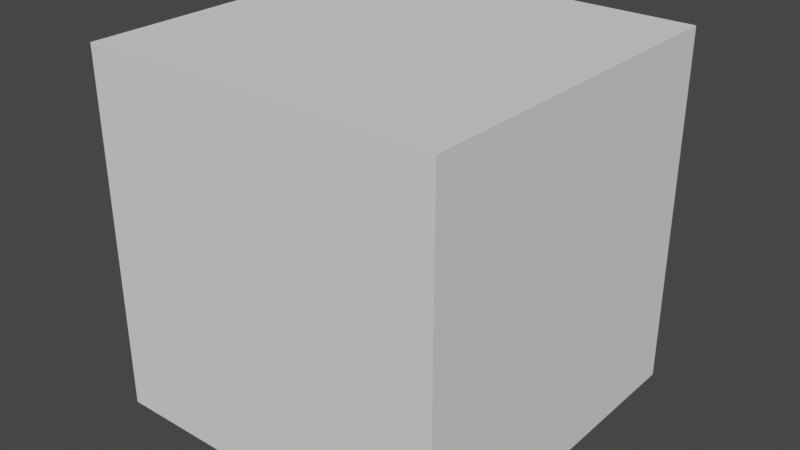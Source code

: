 # Source: Bumper.blend  (saved by Blender 3.0.42; exported with 4.5.12 LTS)
import bpy
from mathutils import Matrix  # noqa: F401  (used for matrix-valued properties, if any)

bpy.ops.wm.read_factory_settings(use_empty=True)
scene = bpy.context.scene
scene.name = 'Scene'

# ---- collections
col_collection = bpy.data.collections.new('Collection'); scene.collection.children.link(col_collection)

# ---- world
world_world = bpy.data.worlds.new('World'); scene.world = world_world
world_world.use_nodes = True; world_world.node_tree.nodes.clear()
_N = world_world.node_tree.nodes; _L = world_world.node_tree.links
n0 = _N.new('ShaderNodeOutputWorld'); n0.name = 'World Output'; n0.location = (300, 300)
n1 = _N.new('ShaderNodeBackground'); n1.name = 'Background'; n1.location = (10, 300)
n1.inputs[0].default_value = (0.05088, 0.05088, 0.05088, 1.0)
_L.new(n1.outputs[0], n0.inputs[0])
n0.is_active_output = True
world_world.color = (0.05088, 0.05088, 0.05088)
world_world.use_sun_shadow = False
world_world.sun_shadow_jitter_overblur = 0.0

# ---- meshes
me_004 = bpy.data.meshes.new('立方体.004')
me_004.from_pydata([(-4.0, 0.0, -1.0), (-4.0, 0.0, 1.0), (-4.0, 2.0, -1.0), (-4.0, 2.0, 1.0), (-2.0, 0.0, -1.0), (-2.0, 0.0, 1.0), (-2.0, 2.0, -1.0), (-2.0, 2.0, 1.0)], [], [(0, 1, 3, 2), (2, 3, 7, 6), (6, 7, 5, 4), (4, 5, 1, 0), (2, 6, 4, 0), (7, 3, 1, 5)])
_uv = me_004.uv_layers.new(name='UVマップ')
_uv.uv.foreach_set('vector', [0.375, 0.0, 0.625, 0.0, 0.625, 0.25, 0.375, 0.25, 0.375, 0.25, 0.625, 0.25, 0.625, 0.5, 0.375, 0.5, 0.375, 0.5, 0.625, 0.5, 0.625, 0.75, 0.375, 0.75, 0.375, 0.75, 0.625, 0.75, 0.625, 1.0, 0.375, 1.0, 0.125, 0.5, 0.375, 0.5, 0.375, 0.75, 0.125, 0.75, 0.625, 0.5, 0.875, 0.5, 0.875, 0.75, 0.625, 0.75])
me_004.use_remesh_fix_poles = True
me_004.use_remesh_preserve_attributes = False
me_004.update()
me_005 = bpy.data.meshes.new('立方体.005')
me_005.from_pydata([(-4.0, 0.0, 1.0), (-4.0, 0.0, 3.0), (-4.0, 2.0, 1.0), (-4.0, 2.0, 3.0), (-2.0, 0.0, 1.0), (-2.0, 0.0, 3.0), (-2.0, 2.0, 1.0), (-2.0, 2.0, 3.0)], [], [(0, 1, 3, 2), (2, 3, 7, 6), (6, 7, 5, 4), (4, 5, 1, 0), (2, 6, 4, 0), (7, 3, 1, 5)])
_uv = me_005.uv_layers.new(name='UVマップ')
_uv.uv.foreach_set('vector', [0.375, 0.0, 0.625, 0.0, 0.625, 0.25, 0.375, 0.25, 0.375, 0.25, 0.625, 0.25, 0.625, 0.5, 0.375, 0.5, 0.375, 0.5, 0.625, 0.5, 0.625, 0.75, 0.375, 0.75, 0.375, 0.75, 0.625, 0.75, 0.625, 1.0, 0.375, 1.0, 0.125, 0.5, 0.375, 0.5, 0.375, 0.75, 0.125, 0.75, 0.625, 0.5, 0.875, 0.5, 0.875, 0.75, 0.625, 0.75])
me_005.use_remesh_fix_poles = True
me_005.use_remesh_preserve_attributes = False
me_005.update()
me_006 = bpy.data.meshes.new('立方体.006')
me_006.from_pydata([(-4.0, 0.0, 3.0), (-4.0, 0.0, 5.0), (-4.0, 2.0, 3.0), (-4.0, 2.0, 5.0), (-2.0, 0.0, 3.0), (-2.0, 0.0, 5.0), (-2.0, 2.0, 3.0), (-2.0, 2.0, 5.0)], [], [(0, 1, 3, 2), (2, 3, 7, 6), (6, 7, 5, 4), (4, 5, 1, 0), (2, 6, 4, 0), (7, 3, 1, 5)])
_uv = me_006.uv_layers.new(name='UVマップ')
_uv.uv.foreach_set('vector', [0.375, 0.0, 0.625, 0.0, 0.625, 0.25, 0.375, 0.25, 0.375, 0.25, 0.625, 0.25, 0.625, 0.5, 0.375, 0.5, 0.375, 0.5, 0.625, 0.5, 0.625, 0.75, 0.375, 0.75, 0.375, 0.75, 0.625, 0.75, 0.625, 1.0, 0.375, 1.0, 0.125, 0.5, 0.375, 0.5, 0.375, 0.75, 0.125, 0.75, 0.625, 0.5, 0.875, 0.5, 0.875, 0.75, 0.625, 0.75])
me_006.use_remesh_fix_poles = True
me_006.use_remesh_preserve_attributes = False
me_006.update()
me_007 = bpy.data.meshes.new('立方体.007')
me_007.from_pydata([(-4.0, 0.0, 5.0), (-4.0, 0.0, 7.0), (-4.0, 2.0, 5.0), (-4.0, 2.0, 7.0), (-2.0, 0.0, 5.0), (-2.0, 0.0, 7.0), (-2.0, 2.0, 5.0), (-2.0, 2.0, 7.0)], [], [(0, 1, 3, 2), (2, 3, 7, 6), (6, 7, 5, 4), (4, 5, 1, 0), (2, 6, 4, 0), (7, 3, 1, 5)])
_uv = me_007.uv_layers.new(name='UVマップ')
_uv.uv.foreach_set('vector', [0.375, 0.0, 0.625, 0.0, 0.625, 0.25, 0.375, 0.25, 0.375, 0.25, 0.625, 0.25, 0.625, 0.5, 0.375, 0.5, 0.375, 0.5, 0.625, 0.5, 0.625, 0.75, 0.375, 0.75, 0.375, 0.75, 0.625, 0.75, 0.625, 1.0, 0.375, 1.0, 0.125, 0.5, 0.375, 0.5, 0.375, 0.75, 0.125, 0.75, 0.625, 0.5, 0.875, 0.5, 0.875, 0.75, 0.625, 0.75])
me_007.use_remesh_fix_poles = True
me_007.use_remesh_preserve_attributes = False
me_007.update()
me_008 = bpy.data.meshes.new('立方体.008')
me_008.from_pydata([(-4.0, 2.0, -1.0), (-4.0, 2.0, 1.0), (-4.0, 4.0, -1.0), (-4.0, 4.0, 1.0), (-2.0, 2.0, -1.0), (-2.0, 2.0, 1.0), (-2.0, 4.0, -1.0), (-2.0, 4.0, 1.0)], [], [(0, 1, 3, 2), (2, 3, 7, 6), (6, 7, 5, 4), (4, 5, 1, 0), (2, 6, 4, 0), (7, 3, 1, 5)])
_uv = me_008.uv_layers.new(name='UVマップ')
_uv.uv.foreach_set('vector', [0.375, 0.0, 0.625, 0.0, 0.625, 0.25, 0.375, 0.25, 0.375, 0.25, 0.625, 0.25, 0.625, 0.5, 0.375, 0.5, 0.375, 0.5, 0.625, 0.5, 0.625, 0.75, 0.375, 0.75, 0.375, 0.75, 0.625, 0.75, 0.625, 1.0, 0.375, 1.0, 0.125, 0.5, 0.375, 0.5, 0.375, 0.75, 0.125, 0.75, 0.625, 0.5, 0.875, 0.5, 0.875, 0.75, 0.625, 0.75])
me_008.use_remesh_fix_poles = True
me_008.use_remesh_preserve_attributes = False
me_008.update()
me_009 = bpy.data.meshes.new('立方体.009')
me_009.from_pydata([(-4.0, 2.0, 1.0), (-4.0, 2.0, 3.0), (-4.0, 4.0, 1.0), (-4.0, 4.0, 3.0), (-2.0, 2.0, 1.0), (-2.0, 2.0, 3.0), (-2.0, 4.0, 1.0), (-2.0, 4.0, 3.0)], [], [(0, 1, 3, 2), (2, 3, 7, 6), (6, 7, 5, 4), (4, 5, 1, 0), (2, 6, 4, 0), (7, 3, 1, 5)])
_uv = me_009.uv_layers.new(name='UVマップ')
_uv.uv.foreach_set('vector', [0.375, 0.0, 0.625, 0.0, 0.625, 0.25, 0.375, 0.25, 0.375, 0.25, 0.625, 0.25, 0.625, 0.5, 0.375, 0.5, 0.375, 0.5, 0.625, 0.5, 0.625, 0.75, 0.375, 0.75, 0.375, 0.75, 0.625, 0.75, 0.625, 1.0, 0.375, 1.0, 0.125, 0.5, 0.375, 0.5, 0.375, 0.75, 0.125, 0.75, 0.625, 0.5, 0.875, 0.5, 0.875, 0.75, 0.625, 0.75])
me_009.use_remesh_fix_poles = True
me_009.use_remesh_preserve_attributes = False
me_009.update()
me_010 = bpy.data.meshes.new('立方体.010')
me_010.from_pydata([(-4.0, 2.0, 3.0), (-4.0, 2.0, 5.0), (-4.0, 4.0, 3.0), (-4.0, 4.0, 5.0), (-2.0, 2.0, 3.0), (-2.0, 2.0, 5.0), (-2.0, 4.0, 3.0), (-2.0, 4.0, 5.0)], [], [(0, 1, 3, 2), (2, 3, 7, 6), (6, 7, 5, 4), (4, 5, 1, 0), (2, 6, 4, 0), (7, 3, 1, 5)])
_uv = me_010.uv_layers.new(name='UVマップ')
_uv.uv.foreach_set('vector', [0.375, 0.0, 0.625, 0.0, 0.625, 0.25, 0.375, 0.25, 0.375, 0.25, 0.625, 0.25, 0.625, 0.5, 0.375, 0.5, 0.375, 0.5, 0.625, 0.5, 0.625, 0.75, 0.375, 0.75, 0.375, 0.75, 0.625, 0.75, 0.625, 1.0, 0.375, 1.0, 0.125, 0.5, 0.375, 0.5, 0.375, 0.75, 0.125, 0.75, 0.625, 0.5, 0.875, 0.5, 0.875, 0.75, 0.625, 0.75])
me_010.use_remesh_fix_poles = True
me_010.use_remesh_preserve_attributes = False
me_010.update()
me_011 = bpy.data.meshes.new('立方体.011')
me_011.from_pydata([(-4.0, 2.0, 5.0), (-4.0, 2.0, 7.0), (-4.0, 4.0, 5.0), (-4.0, 4.0, 7.0), (-2.0, 2.0, 5.0), (-2.0, 2.0, 7.0), (-2.0, 4.0, 5.0), (-2.0, 4.0, 7.0)], [], [(0, 1, 3, 2), (2, 3, 7, 6), (6, 7, 5, 4), (4, 5, 1, 0), (2, 6, 4, 0), (7, 3, 1, 5)])
_uv = me_011.uv_layers.new(name='UVマップ')
_uv.uv.foreach_set('vector', [0.375, 0.0, 0.625, 0.0, 0.625, 0.25, 0.375, 0.25, 0.375, 0.25, 0.625, 0.25, 0.625, 0.5, 0.375, 0.5, 0.375, 0.5, 0.625, 0.5, 0.625, 0.75, 0.375, 0.75, 0.375, 0.75, 0.625, 0.75, 0.625, 1.0, 0.375, 1.0, 0.125, 0.5, 0.375, 0.5, 0.375, 0.75, 0.125, 0.75, 0.625, 0.5, 0.875, 0.5, 0.875, 0.75, 0.625, 0.75])
me_011.use_remesh_fix_poles = True
me_011.use_remesh_preserve_attributes = False
me_011.update()
me_012 = bpy.data.meshes.new('立方体.012')
me_012.from_pydata([(-4.0, -2.0, -1.0), (-4.0, -2.0, 1.0), (-4.0, 0.0, -1.0), (-4.0, 0.0, 1.0), (-2.0, -2.0, -1.0), (-2.0, -2.0, 1.0), (-2.0, 0.0, -1.0), (-2.0, 0.0, 1.0)], [], [(0, 1, 3, 2), (2, 3, 7, 6), (6, 7, 5, 4), (4, 5, 1, 0), (2, 6, 4, 0), (7, 3, 1, 5)])
_uv = me_012.uv_layers.new(name='UVマップ')
_uv.uv.foreach_set('vector', [0.375, 0.0, 0.625, 0.0, 0.625, 0.25, 0.375, 0.25, 0.375, 0.25, 0.625, 0.25, 0.625, 0.5, 0.375, 0.5, 0.375, 0.5, 0.625, 0.5, 0.625, 0.75, 0.375, 0.75, 0.375, 0.75, 0.625, 0.75, 0.625, 1.0, 0.375, 1.0, 0.125, 0.5, 0.375, 0.5, 0.375, 0.75, 0.125, 0.75, 0.625, 0.5, 0.875, 0.5, 0.875, 0.75, 0.625, 0.75])
me_012.use_remesh_fix_poles = True
me_012.use_remesh_preserve_attributes = False
me_012.update()
me_013 = bpy.data.meshes.new('立方体.013')
me_013.from_pydata([(-4.0, -2.0, 1.0), (-4.0, -2.0, 3.0), (-4.0, 0.0, 1.0), (-4.0, 0.0, 3.0), (-2.0, -2.0, 1.0), (-2.0, -2.0, 3.0), (-2.0, 0.0, 1.0), (-2.0, 0.0, 3.0)], [], [(0, 1, 3, 2), (2, 3, 7, 6), (6, 7, 5, 4), (4, 5, 1, 0), (2, 6, 4, 0), (7, 3, 1, 5)])
_uv = me_013.uv_layers.new(name='UVマップ')
_uv.uv.foreach_set('vector', [0.375, 0.0, 0.625, 0.0, 0.625, 0.25, 0.375, 0.25, 0.375, 0.25, 0.625, 0.25, 0.625, 0.5, 0.375, 0.5, 0.375, 0.5, 0.625, 0.5, 0.625, 0.75, 0.375, 0.75, 0.375, 0.75, 0.625, 0.75, 0.625, 1.0, 0.375, 1.0, 0.125, 0.5, 0.375, 0.5, 0.375, 0.75, 0.125, 0.75, 0.625, 0.5, 0.875, 0.5, 0.875, 0.75, 0.625, 0.75])
me_013.use_remesh_fix_poles = True
me_013.use_remesh_preserve_attributes = False
me_013.update()
me_014 = bpy.data.meshes.new('立方体.014')
me_014.from_pydata([(-4.0, -2.0, 3.0), (-4.0, -2.0, 5.0), (-4.0, 0.0, 3.0), (-4.0, 0.0, 5.0), (-2.0, -2.0, 3.0), (-2.0, -2.0, 5.0), (-2.0, 0.0, 3.0), (-2.0, 0.0, 5.0)], [], [(0, 1, 3, 2), (2, 3, 7, 6), (6, 7, 5, 4), (4, 5, 1, 0), (2, 6, 4, 0), (7, 3, 1, 5)])
_uv = me_014.uv_layers.new(name='UVマップ')
_uv.uv.foreach_set('vector', [0.375, 0.0, 0.625, 0.0, 0.625, 0.25, 0.375, 0.25, 0.375, 0.25, 0.625, 0.25, 0.625, 0.5, 0.375, 0.5, 0.375, 0.5, 0.625, 0.5, 0.625, 0.75, 0.375, 0.75, 0.375, 0.75, 0.625, 0.75, 0.625, 1.0, 0.375, 1.0, 0.125, 0.5, 0.375, 0.5, 0.375, 0.75, 0.125, 0.75, 0.625, 0.5, 0.875, 0.5, 0.875, 0.75, 0.625, 0.75])
me_014.use_remesh_fix_poles = True
me_014.use_remesh_preserve_attributes = False
me_014.update()
me_015 = bpy.data.meshes.new('立方体.015')
me_015.from_pydata([(-4.0, -2.0, 5.0), (-4.0, -2.0, 7.0), (-4.0, 0.0, 5.0), (-4.0, 0.0, 7.0), (-2.0, -2.0, 5.0), (-2.0, -2.0, 7.0), (-2.0, 0.0, 5.0), (-2.0, 0.0, 7.0)], [], [(0, 1, 3, 2), (2, 3, 7, 6), (6, 7, 5, 4), (4, 5, 1, 0), (2, 6, 4, 0), (7, 3, 1, 5)])
_uv = me_015.uv_layers.new(name='UVマップ')
_uv.uv.foreach_set('vector', [0.375, 0.0, 0.625, 0.0, 0.625, 0.25, 0.375, 0.25, 0.375, 0.25, 0.625, 0.25, 0.625, 0.5, 0.375, 0.5, 0.375, 0.5, 0.625, 0.5, 0.625, 0.75, 0.375, 0.75, 0.375, 0.75, 0.625, 0.75, 0.625, 1.0, 0.375, 1.0, 0.125, 0.5, 0.375, 0.5, 0.375, 0.75, 0.125, 0.75, 0.625, 0.5, 0.875, 0.5, 0.875, 0.75, 0.625, 0.75])
me_015.use_remesh_fix_poles = True
me_015.use_remesh_preserve_attributes = False
me_015.update()
me_016 = bpy.data.meshes.new('立方体.016')
me_016.from_pydata([(-4.0, -4.0, -1.0), (-4.0, -4.0, 1.0), (-4.0, -2.0, -1.0), (-4.0, -2.0, 1.0), (-2.0, -4.0, -1.0), (-2.0, -4.0, 1.0), (-2.0, -2.0, -1.0), (-2.0, -2.0, 1.0)], [], [(0, 1, 3, 2), (2, 3, 7, 6), (6, 7, 5, 4), (4, 5, 1, 0), (2, 6, 4, 0), (7, 3, 1, 5)])
_uv = me_016.uv_layers.new(name='UVマップ')
_uv.uv.foreach_set('vector', [0.375, 0.0, 0.625, 0.0, 0.625, 0.25, 0.375, 0.25, 0.375, 0.25, 0.625, 0.25, 0.625, 0.5, 0.375, 0.5, 0.375, 0.5, 0.625, 0.5, 0.625, 0.75, 0.375, 0.75, 0.375, 0.75, 0.625, 0.75, 0.625, 1.0, 0.375, 1.0, 0.125, 0.5, 0.375, 0.5, 0.375, 0.75, 0.125, 0.75, 0.625, 0.5, 0.875, 0.5, 0.875, 0.75, 0.625, 0.75])
me_016.use_remesh_fix_poles = True
me_016.use_remesh_preserve_attributes = False
me_016.update()
me_017 = bpy.data.meshes.new('立方体.017')
me_017.from_pydata([(-4.0, -4.0, 1.0), (-4.0, -4.0, 3.0), (-4.0, -2.0, 1.0), (-4.0, -2.0, 3.0), (-2.0, -4.0, 1.0), (-2.0, -4.0, 3.0), (-2.0, -2.0, 1.0), (-2.0, -2.0, 3.0)], [], [(0, 1, 3, 2), (2, 3, 7, 6), (6, 7, 5, 4), (4, 5, 1, 0), (2, 6, 4, 0), (7, 3, 1, 5)])
_uv = me_017.uv_layers.new(name='UVマップ')
_uv.uv.foreach_set('vector', [0.375, 0.0, 0.625, 0.0, 0.625, 0.25, 0.375, 0.25, 0.375, 0.25, 0.625, 0.25, 0.625, 0.5, 0.375, 0.5, 0.375, 0.5, 0.625, 0.5, 0.625, 0.75, 0.375, 0.75, 0.375, 0.75, 0.625, 0.75, 0.625, 1.0, 0.375, 1.0, 0.125, 0.5, 0.375, 0.5, 0.375, 0.75, 0.125, 0.75, 0.625, 0.5, 0.875, 0.5, 0.875, 0.75, 0.625, 0.75])
me_017.use_remesh_fix_poles = True
me_017.use_remesh_preserve_attributes = False
me_017.update()
me_018 = bpy.data.meshes.new('立方体.018')
me_018.from_pydata([(-4.0, -4.0, 3.0), (-4.0, -4.0, 5.0), (-4.0, -2.0, 3.0), (-4.0, -2.0, 5.0), (-2.0, -4.0, 3.0), (-2.0, -4.0, 5.0), (-2.0, -2.0, 3.0), (-2.0, -2.0, 5.0)], [], [(0, 1, 3, 2), (2, 3, 7, 6), (6, 7, 5, 4), (4, 5, 1, 0), (2, 6, 4, 0), (7, 3, 1, 5)])
_uv = me_018.uv_layers.new(name='UVマップ')
_uv.uv.foreach_set('vector', [0.375, 0.0, 0.625, 0.0, 0.625, 0.25, 0.375, 0.25, 0.375, 0.25, 0.625, 0.25, 0.625, 0.5, 0.375, 0.5, 0.375, 0.5, 0.625, 0.5, 0.625, 0.75, 0.375, 0.75, 0.375, 0.75, 0.625, 0.75, 0.625, 1.0, 0.375, 1.0, 0.125, 0.5, 0.375, 0.5, 0.375, 0.75, 0.125, 0.75, 0.625, 0.5, 0.875, 0.5, 0.875, 0.75, 0.625, 0.75])
me_018.use_remesh_fix_poles = True
me_018.use_remesh_preserve_attributes = False
me_018.update()
me_019 = bpy.data.meshes.new('立方体.019')
me_019.from_pydata([(-4.0, -4.0, 5.0), (-4.0, -4.0, 7.0), (-4.0, -2.0, 5.0), (-4.0, -2.0, 7.0), (-2.0, -4.0, 5.0), (-2.0, -4.0, 7.0), (-2.0, -2.0, 5.0), (-2.0, -2.0, 7.0)], [], [(0, 1, 3, 2), (2, 3, 7, 6), (6, 7, 5, 4), (4, 5, 1, 0), (2, 6, 4, 0), (7, 3, 1, 5)])
_uv = me_019.uv_layers.new(name='UVマップ')
_uv.uv.foreach_set('vector', [0.375, 0.0, 0.625, 0.0, 0.625, 0.25, 0.375, 0.25, 0.375, 0.25, 0.625, 0.25, 0.625, 0.5, 0.375, 0.5, 0.375, 0.5, 0.625, 0.5, 0.625, 0.75, 0.375, 0.75, 0.375, 0.75, 0.625, 0.75, 0.625, 1.0, 0.375, 1.0, 0.125, 0.5, 0.375, 0.5, 0.375, 0.75, 0.125, 0.75, 0.625, 0.5, 0.875, 0.5, 0.875, 0.75, 0.625, 0.75])
me_019.use_remesh_fix_poles = True
me_019.use_remesh_preserve_attributes = False
me_019.update()
me_020 = bpy.data.meshes.new('立方体.020')
me_020.from_pydata([(0.0, 0.0, -1.0), (0.0, 0.0, 1.0), (0.0, 2.0, -1.0), (0.0, 2.0, 1.0), (2.0, 0.0, -1.0), (2.0, 0.0, 1.0), (2.0, 2.0, -1.0), (2.0, 2.0, 1.0)], [], [(0, 1, 3, 2), (2, 3, 7, 6), (6, 7, 5, 4), (4, 5, 1, 0), (2, 6, 4, 0), (7, 3, 1, 5)])
_uv = me_020.uv_layers.new(name='UVマップ')
_uv.uv.foreach_set('vector', [0.375, 0.0, 0.625, 0.0, 0.625, 0.25, 0.375, 0.25, 0.375, 0.25, 0.625, 0.25, 0.625, 0.5, 0.375, 0.5, 0.375, 0.5, 0.625, 0.5, 0.625, 0.75, 0.375, 0.75, 0.375, 0.75, 0.625, 0.75, 0.625, 1.0, 0.375, 1.0, 0.125, 0.5, 0.375, 0.5, 0.375, 0.75, 0.125, 0.75, 0.625, 0.5, 0.875, 0.5, 0.875, 0.75, 0.625, 0.75])
me_020.use_remesh_fix_poles = True
me_020.use_remesh_preserve_attributes = False
me_020.update()
me_021 = bpy.data.meshes.new('立方体.021')
me_021.from_pydata([(0.0, 0.0, 1.0), (0.0, 0.0, 3.0), (0.0, 2.0, 1.0), (0.0, 2.0, 3.0), (2.0, 0.0, 1.0), (2.0, 0.0, 3.0), (2.0, 2.0, 1.0), (2.0, 2.0, 3.0)], [], [(0, 1, 3, 2), (2, 3, 7, 6), (6, 7, 5, 4), (4, 5, 1, 0), (2, 6, 4, 0), (7, 3, 1, 5)])
_uv = me_021.uv_layers.new(name='UVマップ')
_uv.uv.foreach_set('vector', [0.375, 0.0, 0.625, 0.0, 0.625, 0.25, 0.375, 0.25, 0.375, 0.25, 0.625, 0.25, 0.625, 0.5, 0.375, 0.5, 0.375, 0.5, 0.625, 0.5, 0.625, 0.75, 0.375, 0.75, 0.375, 0.75, 0.625, 0.75, 0.625, 1.0, 0.375, 1.0, 0.125, 0.5, 0.375, 0.5, 0.375, 0.75, 0.125, 0.75, 0.625, 0.5, 0.875, 0.5, 0.875, 0.75, 0.625, 0.75])
me_021.use_remesh_fix_poles = True
me_021.use_remesh_preserve_attributes = False
me_021.update()
me_022 = bpy.data.meshes.new('立方体.022')
me_022.from_pydata([(0.0, 0.0, 3.0), (0.0, 0.0, 5.0), (0.0, 2.0, 3.0), (0.0, 2.0, 5.0), (2.0, 0.0, 3.0), (2.0, 0.0, 5.0), (2.0, 2.0, 3.0), (2.0, 2.0, 5.0)], [], [(0, 1, 3, 2), (2, 3, 7, 6), (6, 7, 5, 4), (4, 5, 1, 0), (2, 6, 4, 0), (7, 3, 1, 5)])
_uv = me_022.uv_layers.new(name='UVマップ')
_uv.uv.foreach_set('vector', [0.375, 0.0, 0.625, 0.0, 0.625, 0.25, 0.375, 0.25, 0.375, 0.25, 0.625, 0.25, 0.625, 0.5, 0.375, 0.5, 0.375, 0.5, 0.625, 0.5, 0.625, 0.75, 0.375, 0.75, 0.375, 0.75, 0.625, 0.75, 0.625, 1.0, 0.375, 1.0, 0.125, 0.5, 0.375, 0.5, 0.375, 0.75, 0.125, 0.75, 0.625, 0.5, 0.875, 0.5, 0.875, 0.75, 0.625, 0.75])
me_022.use_remesh_fix_poles = True
me_022.use_remesh_preserve_attributes = False
me_022.update()
me_023 = bpy.data.meshes.new('立方体.023')
me_023.from_pydata([(0.0, 0.0, 5.0), (0.0, 0.0, 7.0), (0.0, 2.0, 5.0), (0.0, 2.0, 7.0), (2.0, 0.0, 5.0), (2.0, 0.0, 7.0), (2.0, 2.0, 5.0), (2.0, 2.0, 7.0)], [], [(0, 1, 3, 2), (2, 3, 7, 6), (6, 7, 5, 4), (4, 5, 1, 0), (2, 6, 4, 0), (7, 3, 1, 5)])
_uv = me_023.uv_layers.new(name='UVマップ')
_uv.uv.foreach_set('vector', [0.375, 0.0, 0.625, 0.0, 0.625, 0.25, 0.375, 0.25, 0.375, 0.25, 0.625, 0.25, 0.625, 0.5, 0.375, 0.5, 0.375, 0.5, 0.625, 0.5, 0.625, 0.75, 0.375, 0.75, 0.375, 0.75, 0.625, 0.75, 0.625, 1.0, 0.375, 1.0, 0.125, 0.5, 0.375, 0.5, 0.375, 0.75, 0.125, 0.75, 0.625, 0.5, 0.875, 0.5, 0.875, 0.75, 0.625, 0.75])
me_023.use_remesh_fix_poles = True
me_023.use_remesh_preserve_attributes = False
me_023.update()
me_024 = bpy.data.meshes.new('立方体.024')
me_024.from_pydata([(0.0, 2.0, -1.0), (0.0, 2.0, 1.0), (0.0, 4.0, -1.0), (0.0, 4.0, 1.0), (2.0, 2.0, -1.0), (2.0, 2.0, 1.0), (2.0, 4.0, -1.0), (2.0, 4.0, 1.0)], [], [(0, 1, 3, 2), (2, 3, 7, 6), (6, 7, 5, 4), (4, 5, 1, 0), (2, 6, 4, 0), (7, 3, 1, 5)])
_uv = me_024.uv_layers.new(name='UVマップ')
_uv.uv.foreach_set('vector', [0.375, 0.0, 0.625, 0.0, 0.625, 0.25, 0.375, 0.25, 0.375, 0.25, 0.625, 0.25, 0.625, 0.5, 0.375, 0.5, 0.375, 0.5, 0.625, 0.5, 0.625, 0.75, 0.375, 0.75, 0.375, 0.75, 0.625, 0.75, 0.625, 1.0, 0.375, 1.0, 0.125, 0.5, 0.375, 0.5, 0.375, 0.75, 0.125, 0.75, 0.625, 0.5, 0.875, 0.5, 0.875, 0.75, 0.625, 0.75])
me_024.use_remesh_fix_poles = True
me_024.use_remesh_preserve_attributes = False
me_024.update()
me_025 = bpy.data.meshes.new('立方体.025')
me_025.from_pydata([(0.0, 2.0, 1.0), (0.0, 2.0, 3.0), (0.0, 4.0, 1.0), (0.0, 4.0, 3.0), (2.0, 2.0, 1.0), (2.0, 2.0, 3.0), (2.0, 4.0, 1.0), (2.0, 4.0, 3.0)], [], [(0, 1, 3, 2), (2, 3, 7, 6), (6, 7, 5, 4), (4, 5, 1, 0), (2, 6, 4, 0), (7, 3, 1, 5)])
_uv = me_025.uv_layers.new(name='UVマップ')
_uv.uv.foreach_set('vector', [0.375, 0.0, 0.625, 0.0, 0.625, 0.25, 0.375, 0.25, 0.375, 0.25, 0.625, 0.25, 0.625, 0.5, 0.375, 0.5, 0.375, 0.5, 0.625, 0.5, 0.625, 0.75, 0.375, 0.75, 0.375, 0.75, 0.625, 0.75, 0.625, 1.0, 0.375, 1.0, 0.125, 0.5, 0.375, 0.5, 0.375, 0.75, 0.125, 0.75, 0.625, 0.5, 0.875, 0.5, 0.875, 0.75, 0.625, 0.75])
me_025.use_remesh_fix_poles = True
me_025.use_remesh_preserve_attributes = False
me_025.update()
me_026 = bpy.data.meshes.new('立方体.026')
me_026.from_pydata([(0.0, 2.0, 3.0), (0.0, 2.0, 5.0), (0.0, 4.0, 3.0), (0.0, 4.0, 5.0), (2.0, 2.0, 3.0), (2.0, 2.0, 5.0), (2.0, 4.0, 3.0), (2.0, 4.0, 5.0)], [], [(0, 1, 3, 2), (2, 3, 7, 6), (6, 7, 5, 4), (4, 5, 1, 0), (2, 6, 4, 0), (7, 3, 1, 5)])
_uv = me_026.uv_layers.new(name='UVマップ')
_uv.uv.foreach_set('vector', [0.375, 0.0, 0.625, 0.0, 0.625, 0.25, 0.375, 0.25, 0.375, 0.25, 0.625, 0.25, 0.625, 0.5, 0.375, 0.5, 0.375, 0.5, 0.625, 0.5, 0.625, 0.75, 0.375, 0.75, 0.375, 0.75, 0.625, 0.75, 0.625, 1.0, 0.375, 1.0, 0.125, 0.5, 0.375, 0.5, 0.375, 0.75, 0.125, 0.75, 0.625, 0.5, 0.875, 0.5, 0.875, 0.75, 0.625, 0.75])
me_026.use_remesh_fix_poles = True
me_026.use_remesh_preserve_attributes = False
me_026.update()
me_027 = bpy.data.meshes.new('立方体.027')
me_027.from_pydata([(0.0, 2.0, 5.0), (0.0, 2.0, 7.0), (0.0, 4.0, 5.0), (0.0, 4.0, 7.0), (2.0, 2.0, 5.0), (2.0, 2.0, 7.0), (2.0, 4.0, 5.0), (2.0, 4.0, 7.0)], [], [(0, 1, 3, 2), (2, 3, 7, 6), (6, 7, 5, 4), (4, 5, 1, 0), (2, 6, 4, 0), (7, 3, 1, 5)])
_uv = me_027.uv_layers.new(name='UVマップ')
_uv.uv.foreach_set('vector', [0.375, 0.0, 0.625, 0.0, 0.625, 0.25, 0.375, 0.25, 0.375, 0.25, 0.625, 0.25, 0.625, 0.5, 0.375, 0.5, 0.375, 0.5, 0.625, 0.5, 0.625, 0.75, 0.375, 0.75, 0.375, 0.75, 0.625, 0.75, 0.625, 1.0, 0.375, 1.0, 0.125, 0.5, 0.375, 0.5, 0.375, 0.75, 0.125, 0.75, 0.625, 0.5, 0.875, 0.5, 0.875, 0.75, 0.625, 0.75])
me_027.use_remesh_fix_poles = True
me_027.use_remesh_preserve_attributes = False
me_027.update()
me_028 = bpy.data.meshes.new('立方体.028')
me_028.from_pydata([(0.0, -2.0, -1.0), (0.0, -2.0, 1.0), (0.0, 0.0, -1.0), (0.0, 0.0, 1.0), (2.0, -2.0, -1.0), (2.0, -2.0, 1.0), (2.0, 0.0, -1.0), (2.0, 0.0, 1.0)], [], [(0, 1, 3, 2), (2, 3, 7, 6), (6, 7, 5, 4), (4, 5, 1, 0), (2, 6, 4, 0), (7, 3, 1, 5)])
_uv = me_028.uv_layers.new(name='UVマップ')
_uv.uv.foreach_set('vector', [0.375, 0.0, 0.625, 0.0, 0.625, 0.25, 0.375, 0.25, 0.375, 0.25, 0.625, 0.25, 0.625, 0.5, 0.375, 0.5, 0.375, 0.5, 0.625, 0.5, 0.625, 0.75, 0.375, 0.75, 0.375, 0.75, 0.625, 0.75, 0.625, 1.0, 0.375, 1.0, 0.125, 0.5, 0.375, 0.5, 0.375, 0.75, 0.125, 0.75, 0.625, 0.5, 0.875, 0.5, 0.875, 0.75, 0.625, 0.75])
me_028.use_remesh_fix_poles = True
me_028.use_remesh_preserve_attributes = False
me_028.update()
me_029 = bpy.data.meshes.new('立方体.029')
me_029.from_pydata([(0.0, -2.0, 1.0), (0.0, -2.0, 3.0), (0.0, 0.0, 1.0), (0.0, 0.0, 3.0), (2.0, -2.0, 1.0), (2.0, -2.0, 3.0), (2.0, 0.0, 1.0), (2.0, 0.0, 3.0)], [], [(0, 1, 3, 2), (2, 3, 7, 6), (6, 7, 5, 4), (4, 5, 1, 0), (2, 6, 4, 0), (7, 3, 1, 5)])
_uv = me_029.uv_layers.new(name='UVマップ')
_uv.uv.foreach_set('vector', [0.375, 0.0, 0.625, 0.0, 0.625, 0.25, 0.375, 0.25, 0.375, 0.25, 0.625, 0.25, 0.625, 0.5, 0.375, 0.5, 0.375, 0.5, 0.625, 0.5, 0.625, 0.75, 0.375, 0.75, 0.375, 0.75, 0.625, 0.75, 0.625, 1.0, 0.375, 1.0, 0.125, 0.5, 0.375, 0.5, 0.375, 0.75, 0.125, 0.75, 0.625, 0.5, 0.875, 0.5, 0.875, 0.75, 0.625, 0.75])
me_029.use_remesh_fix_poles = True
me_029.use_remesh_preserve_attributes = False
me_029.update()
me_030 = bpy.data.meshes.new('立方体.030')
me_030.from_pydata([(0.0, -2.0, 3.0), (0.0, -2.0, 5.0), (0.0, 0.0, 3.0), (0.0, 0.0, 5.0), (2.0, -2.0, 3.0), (2.0, -2.0, 5.0), (2.0, 0.0, 3.0), (2.0, 0.0, 5.0)], [], [(0, 1, 3, 2), (2, 3, 7, 6), (6, 7, 5, 4), (4, 5, 1, 0), (2, 6, 4, 0), (7, 3, 1, 5)])
_uv = me_030.uv_layers.new(name='UVマップ')
_uv.uv.foreach_set('vector', [0.375, 0.0, 0.625, 0.0, 0.625, 0.25, 0.375, 0.25, 0.375, 0.25, 0.625, 0.25, 0.625, 0.5, 0.375, 0.5, 0.375, 0.5, 0.625, 0.5, 0.625, 0.75, 0.375, 0.75, 0.375, 0.75, 0.625, 0.75, 0.625, 1.0, 0.375, 1.0, 0.125, 0.5, 0.375, 0.5, 0.375, 0.75, 0.125, 0.75, 0.625, 0.5, 0.875, 0.5, 0.875, 0.75, 0.625, 0.75])
me_030.use_remesh_fix_poles = True
me_030.use_remesh_preserve_attributes = False
me_030.update()
me_031 = bpy.data.meshes.new('立方体.031')
me_031.from_pydata([(0.0, -2.0, 5.0), (0.0, -2.0, 7.0), (0.0, 0.0, 5.0), (0.0, 0.0, 7.0), (2.0, -2.0, 5.0), (2.0, -2.0, 7.0), (2.0, 0.0, 5.0), (2.0, 0.0, 7.0)], [], [(0, 1, 3, 2), (2, 3, 7, 6), (6, 7, 5, 4), (4, 5, 1, 0), (2, 6, 4, 0), (7, 3, 1, 5)])
_uv = me_031.uv_layers.new(name='UVマップ')
_uv.uv.foreach_set('vector', [0.375, 0.0, 0.625, 0.0, 0.625, 0.25, 0.375, 0.25, 0.375, 0.25, 0.625, 0.25, 0.625, 0.5, 0.375, 0.5, 0.375, 0.5, 0.625, 0.5, 0.625, 0.75, 0.375, 0.75, 0.375, 0.75, 0.625, 0.75, 0.625, 1.0, 0.375, 1.0, 0.125, 0.5, 0.375, 0.5, 0.375, 0.75, 0.125, 0.75, 0.625, 0.5, 0.875, 0.5, 0.875, 0.75, 0.625, 0.75])
me_031.use_remesh_fix_poles = True
me_031.use_remesh_preserve_attributes = False
me_031.update()
me_032 = bpy.data.meshes.new('立方体.032')
me_032.from_pydata([(0.0, -4.0, -1.0), (0.0, -4.0, 1.0), (0.0, -2.0, -1.0), (0.0, -2.0, 1.0), (2.0, -4.0, -1.0), (2.0, -4.0, 1.0), (2.0, -2.0, -1.0), (2.0, -2.0, 1.0)], [], [(0, 1, 3, 2), (2, 3, 7, 6), (6, 7, 5, 4), (4, 5, 1, 0), (2, 6, 4, 0), (7, 3, 1, 5)])
_uv = me_032.uv_layers.new(name='UVマップ')
_uv.uv.foreach_set('vector', [0.375, 0.0, 0.625, 0.0, 0.625, 0.25, 0.375, 0.25, 0.375, 0.25, 0.625, 0.25, 0.625, 0.5, 0.375, 0.5, 0.375, 0.5, 0.625, 0.5, 0.625, 0.75, 0.375, 0.75, 0.375, 0.75, 0.625, 0.75, 0.625, 1.0, 0.375, 1.0, 0.125, 0.5, 0.375, 0.5, 0.375, 0.75, 0.125, 0.75, 0.625, 0.5, 0.875, 0.5, 0.875, 0.75, 0.625, 0.75])
me_032.use_remesh_fix_poles = True
me_032.use_remesh_preserve_attributes = False
me_032.update()
me_033 = bpy.data.meshes.new('立方体.033')
me_033.from_pydata([(0.0, -4.0, 1.0), (0.0, -4.0, 3.0), (0.0, -2.0, 1.0), (0.0, -2.0, 3.0), (2.0, -4.0, 1.0), (2.0, -4.0, 3.0), (2.0, -2.0, 1.0), (2.0, -2.0, 3.0)], [], [(0, 1, 3, 2), (2, 3, 7, 6), (6, 7, 5, 4), (4, 5, 1, 0), (2, 6, 4, 0), (7, 3, 1, 5)])
_uv = me_033.uv_layers.new(name='UVマップ')
_uv.uv.foreach_set('vector', [0.375, 0.0, 0.625, 0.0, 0.625, 0.25, 0.375, 0.25, 0.375, 0.25, 0.625, 0.25, 0.625, 0.5, 0.375, 0.5, 0.375, 0.5, 0.625, 0.5, 0.625, 0.75, 0.375, 0.75, 0.375, 0.75, 0.625, 0.75, 0.625, 1.0, 0.375, 1.0, 0.125, 0.5, 0.375, 0.5, 0.375, 0.75, 0.125, 0.75, 0.625, 0.5, 0.875, 0.5, 0.875, 0.75, 0.625, 0.75])
me_033.use_remesh_fix_poles = True
me_033.use_remesh_preserve_attributes = False
me_033.update()
me_034 = bpy.data.meshes.new('立方体.034')
me_034.from_pydata([(0.0, -4.0, 3.0), (0.0, -4.0, 5.0), (0.0, -2.0, 3.0), (0.0, -2.0, 5.0), (2.0, -4.0, 3.0), (2.0, -4.0, 5.0), (2.0, -2.0, 3.0), (2.0, -2.0, 5.0)], [], [(0, 1, 3, 2), (2, 3, 7, 6), (6, 7, 5, 4), (4, 5, 1, 0), (2, 6, 4, 0), (7, 3, 1, 5)])
_uv = me_034.uv_layers.new(name='UVマップ')
_uv.uv.foreach_set('vector', [0.375, 0.0, 0.625, 0.0, 0.625, 0.25, 0.375, 0.25, 0.375, 0.25, 0.625, 0.25, 0.625, 0.5, 0.375, 0.5, 0.375, 0.5, 0.625, 0.5, 0.625, 0.75, 0.375, 0.75, 0.375, 0.75, 0.625, 0.75, 0.625, 1.0, 0.375, 1.0, 0.125, 0.5, 0.375, 0.5, 0.375, 0.75, 0.125, 0.75, 0.625, 0.5, 0.875, 0.5, 0.875, 0.75, 0.625, 0.75])
me_034.use_remesh_fix_poles = True
me_034.use_remesh_preserve_attributes = False
me_034.update()
me_035 = bpy.data.meshes.new('立方体.035')
me_035.from_pydata([(0.0, -4.0, 5.0), (0.0, -4.0, 7.0), (0.0, -2.0, 5.0), (0.0, -2.0, 7.0), (2.0, -4.0, 5.0), (2.0, -4.0, 7.0), (2.0, -2.0, 5.0), (2.0, -2.0, 7.0)], [], [(0, 1, 3, 2), (2, 3, 7, 6), (6, 7, 5, 4), (4, 5, 1, 0), (2, 6, 4, 0), (7, 3, 1, 5)])
_uv = me_035.uv_layers.new(name='UVマップ')
_uv.uv.foreach_set('vector', [0.375, 0.0, 0.625, 0.0, 0.625, 0.25, 0.375, 0.25, 0.375, 0.25, 0.625, 0.25, 0.625, 0.5, 0.375, 0.5, 0.375, 0.5, 0.625, 0.5, 0.625, 0.75, 0.375, 0.75, 0.375, 0.75, 0.625, 0.75, 0.625, 1.0, 0.375, 1.0, 0.125, 0.5, 0.375, 0.5, 0.375, 0.75, 0.125, 0.75, 0.625, 0.5, 0.875, 0.5, 0.875, 0.75, 0.625, 0.75])
me_035.use_remesh_fix_poles = True
me_035.use_remesh_preserve_attributes = False
me_035.update()
me_036 = bpy.data.meshes.new('立方体.036')
me_036.from_pydata([(-2.0, 0.0, -1.0), (-2.0, 0.0, 1.0), (-2.0, 2.0, -1.0), (-2.0, 2.0, 1.0), (0.0, 0.0, -1.0), (0.0, 0.0, 1.0), (0.0, 2.0, -1.0), (0.0, 2.0, 1.0)], [], [(0, 1, 3, 2), (2, 3, 7, 6), (6, 7, 5, 4), (4, 5, 1, 0), (2, 6, 4, 0), (7, 3, 1, 5)])
_uv = me_036.uv_layers.new(name='UVマップ')
_uv.uv.foreach_set('vector', [0.375, 0.0, 0.625, 0.0, 0.625, 0.25, 0.375, 0.25, 0.375, 0.25, 0.625, 0.25, 0.625, 0.5, 0.375, 0.5, 0.375, 0.5, 0.625, 0.5, 0.625, 0.75, 0.375, 0.75, 0.375, 0.75, 0.625, 0.75, 0.625, 1.0, 0.375, 1.0, 0.125, 0.5, 0.375, 0.5, 0.375, 0.75, 0.125, 0.75, 0.625, 0.5, 0.875, 0.5, 0.875, 0.75, 0.625, 0.75])
me_036.use_remesh_fix_poles = True
me_036.use_remesh_preserve_attributes = False
me_036.update()
me_037 = bpy.data.meshes.new('立方体.037')
me_037.from_pydata([(-2.0, 0.0, 1.0), (-2.0, 0.0, 3.0), (-2.0, 2.0, 1.0), (-2.0, 2.0, 3.0), (0.0, 0.0, 1.0), (0.0, 0.0, 3.0), (0.0, 2.0, 1.0), (0.0, 2.0, 3.0)], [], [(0, 1, 3, 2), (2, 3, 7, 6), (6, 7, 5, 4), (4, 5, 1, 0), (2, 6, 4, 0), (7, 3, 1, 5)])
_uv = me_037.uv_layers.new(name='UVマップ')
_uv.uv.foreach_set('vector', [0.375, 0.0, 0.625, 0.0, 0.625, 0.25, 0.375, 0.25, 0.375, 0.25, 0.625, 0.25, 0.625, 0.5, 0.375, 0.5, 0.375, 0.5, 0.625, 0.5, 0.625, 0.75, 0.375, 0.75, 0.375, 0.75, 0.625, 0.75, 0.625, 1.0, 0.375, 1.0, 0.125, 0.5, 0.375, 0.5, 0.375, 0.75, 0.125, 0.75, 0.625, 0.5, 0.875, 0.5, 0.875, 0.75, 0.625, 0.75])
me_037.use_remesh_fix_poles = True
me_037.use_remesh_preserve_attributes = False
me_037.update()
me_038 = bpy.data.meshes.new('立方体.038')
me_038.from_pydata([(-2.0, 0.0, 3.0), (-2.0, 0.0, 5.0), (-2.0, 2.0, 3.0), (-2.0, 2.0, 5.0), (0.0, 0.0, 3.0), (0.0, 0.0, 5.0), (0.0, 2.0, 3.0), (0.0, 2.0, 5.0)], [], [(0, 1, 3, 2), (2, 3, 7, 6), (6, 7, 5, 4), (4, 5, 1, 0), (2, 6, 4, 0), (7, 3, 1, 5)])
_uv = me_038.uv_layers.new(name='UVマップ')
_uv.uv.foreach_set('vector', [0.375, 0.0, 0.625, 0.0, 0.625, 0.25, 0.375, 0.25, 0.375, 0.25, 0.625, 0.25, 0.625, 0.5, 0.375, 0.5, 0.375, 0.5, 0.625, 0.5, 0.625, 0.75, 0.375, 0.75, 0.375, 0.75, 0.625, 0.75, 0.625, 1.0, 0.375, 1.0, 0.125, 0.5, 0.375, 0.5, 0.375, 0.75, 0.125, 0.75, 0.625, 0.5, 0.875, 0.5, 0.875, 0.75, 0.625, 0.75])
me_038.use_remesh_fix_poles = True
me_038.use_remesh_preserve_attributes = False
me_038.update()
me_039 = bpy.data.meshes.new('立方体.039')
me_039.from_pydata([(-2.0, 0.0, 5.0), (-2.0, 0.0, 7.0), (-2.0, 2.0, 5.0), (-2.0, 2.0, 7.0), (0.0, 0.0, 5.0), (0.0, 0.0, 7.0), (0.0, 2.0, 5.0), (0.0, 2.0, 7.0)], [], [(0, 1, 3, 2), (2, 3, 7, 6), (6, 7, 5, 4), (4, 5, 1, 0), (2, 6, 4, 0), (7, 3, 1, 5)])
_uv = me_039.uv_layers.new(name='UVマップ')
_uv.uv.foreach_set('vector', [0.375, 0.0, 0.625, 0.0, 0.625, 0.25, 0.375, 0.25, 0.375, 0.25, 0.625, 0.25, 0.625, 0.5, 0.375, 0.5, 0.375, 0.5, 0.625, 0.5, 0.625, 0.75, 0.375, 0.75, 0.375, 0.75, 0.625, 0.75, 0.625, 1.0, 0.375, 1.0, 0.125, 0.5, 0.375, 0.5, 0.375, 0.75, 0.125, 0.75, 0.625, 0.5, 0.875, 0.5, 0.875, 0.75, 0.625, 0.75])
me_039.use_remesh_fix_poles = True
me_039.use_remesh_preserve_attributes = False
me_039.update()
me_040 = bpy.data.meshes.new('立方体.040')
me_040.from_pydata([(-2.0, 2.0, -1.0), (-2.0, 2.0, 1.0), (-2.0, 4.0, -1.0), (-2.0, 4.0, 1.0), (0.0, 2.0, -1.0), (0.0, 2.0, 1.0), (0.0, 4.0, -1.0), (0.0, 4.0, 1.0)], [], [(0, 1, 3, 2), (2, 3, 7, 6), (6, 7, 5, 4), (4, 5, 1, 0), (2, 6, 4, 0), (7, 3, 1, 5)])
_uv = me_040.uv_layers.new(name='UVマップ')
_uv.uv.foreach_set('vector', [0.375, 0.0, 0.625, 0.0, 0.625, 0.25, 0.375, 0.25, 0.375, 0.25, 0.625, 0.25, 0.625, 0.5, 0.375, 0.5, 0.375, 0.5, 0.625, 0.5, 0.625, 0.75, 0.375, 0.75, 0.375, 0.75, 0.625, 0.75, 0.625, 1.0, 0.375, 1.0, 0.125, 0.5, 0.375, 0.5, 0.375, 0.75, 0.125, 0.75, 0.625, 0.5, 0.875, 0.5, 0.875, 0.75, 0.625, 0.75])
me_040.use_remesh_fix_poles = True
me_040.use_remesh_preserve_attributes = False
me_040.update()
me_041 = bpy.data.meshes.new('立方体.041')
me_041.from_pydata([(-2.0, 2.0, 1.0), (-2.0, 2.0, 3.0), (-2.0, 4.0, 1.0), (-2.0, 4.0, 3.0), (0.0, 2.0, 1.0), (0.0, 2.0, 3.0), (0.0, 4.0, 1.0), (0.0, 4.0, 3.0)], [], [(0, 1, 3, 2), (2, 3, 7, 6), (6, 7, 5, 4), (4, 5, 1, 0), (2, 6, 4, 0), (7, 3, 1, 5)])
_uv = me_041.uv_layers.new(name='UVマップ')
_uv.uv.foreach_set('vector', [0.375, 0.0, 0.625, 0.0, 0.625, 0.25, 0.375, 0.25, 0.375, 0.25, 0.625, 0.25, 0.625, 0.5, 0.375, 0.5, 0.375, 0.5, 0.625, 0.5, 0.625, 0.75, 0.375, 0.75, 0.375, 0.75, 0.625, 0.75, 0.625, 1.0, 0.375, 1.0, 0.125, 0.5, 0.375, 0.5, 0.375, 0.75, 0.125, 0.75, 0.625, 0.5, 0.875, 0.5, 0.875, 0.75, 0.625, 0.75])
me_041.use_remesh_fix_poles = True
me_041.use_remesh_preserve_attributes = False
me_041.update()
me_042 = bpy.data.meshes.new('立方体.042')
me_042.from_pydata([(-2.0, 2.0, 3.0), (-2.0, 2.0, 5.0), (-2.0, 4.0, 3.0), (-2.0, 4.0, 5.0), (0.0, 2.0, 3.0), (0.0, 2.0, 5.0), (0.0, 4.0, 3.0), (0.0, 4.0, 5.0)], [], [(0, 1, 3, 2), (2, 3, 7, 6), (6, 7, 5, 4), (4, 5, 1, 0), (2, 6, 4, 0), (7, 3, 1, 5)])
_uv = me_042.uv_layers.new(name='UVマップ')
_uv.uv.foreach_set('vector', [0.375, 0.0, 0.625, 0.0, 0.625, 0.25, 0.375, 0.25, 0.375, 0.25, 0.625, 0.25, 0.625, 0.5, 0.375, 0.5, 0.375, 0.5, 0.625, 0.5, 0.625, 0.75, 0.375, 0.75, 0.375, 0.75, 0.625, 0.75, 0.625, 1.0, 0.375, 1.0, 0.125, 0.5, 0.375, 0.5, 0.375, 0.75, 0.125, 0.75, 0.625, 0.5, 0.875, 0.5, 0.875, 0.75, 0.625, 0.75])
me_042.use_remesh_fix_poles = True
me_042.use_remesh_preserve_attributes = False
me_042.update()
me_043 = bpy.data.meshes.new('立方体.043')
me_043.from_pydata([(-2.0, 2.0, 5.0), (-2.0, 2.0, 7.0), (-2.0, 4.0, 5.0), (-2.0, 4.0, 7.0), (0.0, 2.0, 5.0), (0.0, 2.0, 7.0), (0.0, 4.0, 5.0), (0.0, 4.0, 7.0)], [], [(0, 1, 3, 2), (2, 3, 7, 6), (6, 7, 5, 4), (4, 5, 1, 0), (2, 6, 4, 0), (7, 3, 1, 5)])
_uv = me_043.uv_layers.new(name='UVマップ')
_uv.uv.foreach_set('vector', [0.375, 0.0, 0.625, 0.0, 0.625, 0.25, 0.375, 0.25, 0.375, 0.25, 0.625, 0.25, 0.625, 0.5, 0.375, 0.5, 0.375, 0.5, 0.625, 0.5, 0.625, 0.75, 0.375, 0.75, 0.375, 0.75, 0.625, 0.75, 0.625, 1.0, 0.375, 1.0, 0.125, 0.5, 0.375, 0.5, 0.375, 0.75, 0.125, 0.75, 0.625, 0.5, 0.875, 0.5, 0.875, 0.75, 0.625, 0.75])
me_043.use_remesh_fix_poles = True
me_043.use_remesh_preserve_attributes = False
me_043.update()
me_044 = bpy.data.meshes.new('立方体.044')
me_044.from_pydata([(-2.0, -2.0, -1.0), (-2.0, -2.0, 1.0), (-2.0, 0.0, -1.0), (-2.0, 0.0, 1.0), (0.0, -2.0, -1.0), (0.0, -2.0, 1.0), (0.0, 0.0, -1.0), (0.0, 0.0, 1.0)], [], [(0, 1, 3, 2), (2, 3, 7, 6), (6, 7, 5, 4), (4, 5, 1, 0), (2, 6, 4, 0), (7, 3, 1, 5)])
_uv = me_044.uv_layers.new(name='UVマップ')
_uv.uv.foreach_set('vector', [0.375, 0.0, 0.625, 0.0, 0.625, 0.25, 0.375, 0.25, 0.375, 0.25, 0.625, 0.25, 0.625, 0.5, 0.375, 0.5, 0.375, 0.5, 0.625, 0.5, 0.625, 0.75, 0.375, 0.75, 0.375, 0.75, 0.625, 0.75, 0.625, 1.0, 0.375, 1.0, 0.125, 0.5, 0.375, 0.5, 0.375, 0.75, 0.125, 0.75, 0.625, 0.5, 0.875, 0.5, 0.875, 0.75, 0.625, 0.75])
me_044.use_remesh_fix_poles = True
me_044.use_remesh_preserve_attributes = False
me_044.update()
me_045 = bpy.data.meshes.new('立方体.045')
me_045.from_pydata([(-2.0, -2.0, 1.0), (-2.0, -2.0, 3.0), (-2.0, 0.0, 1.0), (-2.0, 0.0, 3.0), (0.0, -2.0, 1.0), (0.0, -2.0, 3.0), (0.0, 0.0, 1.0), (0.0, 0.0, 3.0)], [], [(0, 1, 3, 2), (2, 3, 7, 6), (6, 7, 5, 4), (4, 5, 1, 0), (2, 6, 4, 0), (7, 3, 1, 5)])
_uv = me_045.uv_layers.new(name='UVマップ')
_uv.uv.foreach_set('vector', [0.375, 0.0, 0.625, 0.0, 0.625, 0.25, 0.375, 0.25, 0.375, 0.25, 0.625, 0.25, 0.625, 0.5, 0.375, 0.5, 0.375, 0.5, 0.625, 0.5, 0.625, 0.75, 0.375, 0.75, 0.375, 0.75, 0.625, 0.75, 0.625, 1.0, 0.375, 1.0, 0.125, 0.5, 0.375, 0.5, 0.375, 0.75, 0.125, 0.75, 0.625, 0.5, 0.875, 0.5, 0.875, 0.75, 0.625, 0.75])
me_045.use_remesh_fix_poles = True
me_045.use_remesh_preserve_attributes = False
me_045.update()
me_046 = bpy.data.meshes.new('立方体.046')
me_046.from_pydata([(-2.0, -2.0, 3.0), (-2.0, -2.0, 5.0), (-2.0, 0.0, 3.0), (-2.0, 0.0, 5.0), (0.0, -2.0, 3.0), (0.0, -2.0, 5.0), (0.0, 0.0, 3.0), (0.0, 0.0, 5.0)], [], [(0, 1, 3, 2), (2, 3, 7, 6), (6, 7, 5, 4), (4, 5, 1, 0), (2, 6, 4, 0), (7, 3, 1, 5)])
_uv = me_046.uv_layers.new(name='UVマップ')
_uv.uv.foreach_set('vector', [0.375, 0.0, 0.625, 0.0, 0.625, 0.25, 0.375, 0.25, 0.375, 0.25, 0.625, 0.25, 0.625, 0.5, 0.375, 0.5, 0.375, 0.5, 0.625, 0.5, 0.625, 0.75, 0.375, 0.75, 0.375, 0.75, 0.625, 0.75, 0.625, 1.0, 0.375, 1.0, 0.125, 0.5, 0.375, 0.5, 0.375, 0.75, 0.125, 0.75, 0.625, 0.5, 0.875, 0.5, 0.875, 0.75, 0.625, 0.75])
me_046.use_remesh_fix_poles = True
me_046.use_remesh_preserve_attributes = False
me_046.update()
me_047 = bpy.data.meshes.new('立方体.047')
me_047.from_pydata([(-2.0, -2.0, 5.0), (-2.0, -2.0, 7.0), (-2.0, 0.0, 5.0), (-2.0, 0.0, 7.0), (0.0, -2.0, 5.0), (0.0, -2.0, 7.0), (0.0, 0.0, 5.0), (0.0, 0.0, 7.0)], [], [(0, 1, 3, 2), (2, 3, 7, 6), (6, 7, 5, 4), (4, 5, 1, 0), (2, 6, 4, 0), (7, 3, 1, 5)])
_uv = me_047.uv_layers.new(name='UVマップ')
_uv.uv.foreach_set('vector', [0.375, 0.0, 0.625, 0.0, 0.625, 0.25, 0.375, 0.25, 0.375, 0.25, 0.625, 0.25, 0.625, 0.5, 0.375, 0.5, 0.375, 0.5, 0.625, 0.5, 0.625, 0.75, 0.375, 0.75, 0.375, 0.75, 0.625, 0.75, 0.625, 1.0, 0.375, 1.0, 0.125, 0.5, 0.375, 0.5, 0.375, 0.75, 0.125, 0.75, 0.625, 0.5, 0.875, 0.5, 0.875, 0.75, 0.625, 0.75])
me_047.use_remesh_fix_poles = True
me_047.use_remesh_preserve_attributes = False
me_047.update()
me_048 = bpy.data.meshes.new('立方体.048')
me_048.from_pydata([(-2.0, -4.0, -1.0), (-2.0, -4.0, 1.0), (-2.0, -2.0, -1.0), (-2.0, -2.0, 1.0), (0.0, -4.0, -1.0), (0.0, -4.0, 1.0), (0.0, -2.0, -1.0), (0.0, -2.0, 1.0)], [], [(0, 1, 3, 2), (2, 3, 7, 6), (6, 7, 5, 4), (4, 5, 1, 0), (2, 6, 4, 0), (7, 3, 1, 5)])
_uv = me_048.uv_layers.new(name='UVマップ')
_uv.uv.foreach_set('vector', [0.375, 0.0, 0.625, 0.0, 0.625, 0.25, 0.375, 0.25, 0.375, 0.25, 0.625, 0.25, 0.625, 0.5, 0.375, 0.5, 0.375, 0.5, 0.625, 0.5, 0.625, 0.75, 0.375, 0.75, 0.375, 0.75, 0.625, 0.75, 0.625, 1.0, 0.375, 1.0, 0.125, 0.5, 0.375, 0.5, 0.375, 0.75, 0.125, 0.75, 0.625, 0.5, 0.875, 0.5, 0.875, 0.75, 0.625, 0.75])
me_048.use_remesh_fix_poles = True
me_048.use_remesh_preserve_attributes = False
me_048.update()
me_049 = bpy.data.meshes.new('立方体.049')
me_049.from_pydata([(-2.0, -4.0, 1.0), (-2.0, -4.0, 3.0), (-2.0, -2.0, 1.0), (-2.0, -2.0, 3.0), (0.0, -4.0, 1.0), (0.0, -4.0, 3.0), (0.0, -2.0, 1.0), (0.0, -2.0, 3.0)], [], [(0, 1, 3, 2), (2, 3, 7, 6), (6, 7, 5, 4), (4, 5, 1, 0), (2, 6, 4, 0), (7, 3, 1, 5)])
_uv = me_049.uv_layers.new(name='UVマップ')
_uv.uv.foreach_set('vector', [0.375, 0.0, 0.625, 0.0, 0.625, 0.25, 0.375, 0.25, 0.375, 0.25, 0.625, 0.25, 0.625, 0.5, 0.375, 0.5, 0.375, 0.5, 0.625, 0.5, 0.625, 0.75, 0.375, 0.75, 0.375, 0.75, 0.625, 0.75, 0.625, 1.0, 0.375, 1.0, 0.125, 0.5, 0.375, 0.5, 0.375, 0.75, 0.125, 0.75, 0.625, 0.5, 0.875, 0.5, 0.875, 0.75, 0.625, 0.75])
me_049.use_remesh_fix_poles = True
me_049.use_remesh_preserve_attributes = False
me_049.update()
me_050 = bpy.data.meshes.new('立方体.050')
me_050.from_pydata([(-2.0, -4.0, 3.0), (-2.0, -4.0, 5.0), (-2.0, -2.0, 3.0), (-2.0, -2.0, 5.0), (0.0, -4.0, 3.0), (0.0, -4.0, 5.0), (0.0, -2.0, 3.0), (0.0, -2.0, 5.0)], [], [(0, 1, 3, 2), (2, 3, 7, 6), (6, 7, 5, 4), (4, 5, 1, 0), (2, 6, 4, 0), (7, 3, 1, 5)])
_uv = me_050.uv_layers.new(name='UVマップ')
_uv.uv.foreach_set('vector', [0.375, 0.0, 0.625, 0.0, 0.625, 0.25, 0.375, 0.25, 0.375, 0.25, 0.625, 0.25, 0.625, 0.5, 0.375, 0.5, 0.375, 0.5, 0.625, 0.5, 0.625, 0.75, 0.375, 0.75, 0.375, 0.75, 0.625, 0.75, 0.625, 1.0, 0.375, 1.0, 0.125, 0.5, 0.375, 0.5, 0.375, 0.75, 0.125, 0.75, 0.625, 0.5, 0.875, 0.5, 0.875, 0.75, 0.625, 0.75])
me_050.use_remesh_fix_poles = True
me_050.use_remesh_preserve_attributes = False
me_050.update()
me_051 = bpy.data.meshes.new('立方体.051')
me_051.from_pydata([(-2.0, -4.0, 5.0), (-2.0, -4.0, 7.0), (-2.0, -2.0, 5.0), (-2.0, -2.0, 7.0), (0.0, -4.0, 5.0), (0.0, -4.0, 7.0), (0.0, -2.0, 5.0), (0.0, -2.0, 7.0)], [], [(0, 1, 3, 2), (2, 3, 7, 6), (6, 7, 5, 4), (4, 5, 1, 0), (2, 6, 4, 0), (7, 3, 1, 5)])
_uv = me_051.uv_layers.new(name='UVマップ')
_uv.uv.foreach_set('vector', [0.375, 0.0, 0.625, 0.0, 0.625, 0.25, 0.375, 0.25, 0.375, 0.25, 0.625, 0.25, 0.625, 0.5, 0.375, 0.5, 0.375, 0.5, 0.625, 0.5, 0.625, 0.75, 0.375, 0.75, 0.375, 0.75, 0.625, 0.75, 0.625, 1.0, 0.375, 1.0, 0.125, 0.5, 0.375, 0.5, 0.375, 0.75, 0.125, 0.75, 0.625, 0.5, 0.875, 0.5, 0.875, 0.75, 0.625, 0.75])
me_051.use_remesh_fix_poles = True
me_051.use_remesh_preserve_attributes = False
me_051.update()
me_052 = bpy.data.meshes.new('立方体.052')
me_052.from_pydata([(2.0, 0.0, -1.0), (2.0, 0.0, 1.0), (2.0, 2.0, -1.0), (2.0, 2.0, 1.0), (4.0, 0.0, -1.0), (4.0, 0.0, 1.0), (4.0, 2.0, -1.0), (4.0, 2.0, 1.0)], [], [(0, 1, 3, 2), (2, 3, 7, 6), (6, 7, 5, 4), (4, 5, 1, 0), (2, 6, 4, 0), (7, 3, 1, 5)])
_uv = me_052.uv_layers.new(name='UVマップ')
_uv.uv.foreach_set('vector', [0.375, 0.0, 0.625, 0.0, 0.625, 0.25, 0.375, 0.25, 0.375, 0.25, 0.625, 0.25, 0.625, 0.5, 0.375, 0.5, 0.375, 0.5, 0.625, 0.5, 0.625, 0.75, 0.375, 0.75, 0.375, 0.75, 0.625, 0.75, 0.625, 1.0, 0.375, 1.0, 0.125, 0.5, 0.375, 0.5, 0.375, 0.75, 0.125, 0.75, 0.625, 0.5, 0.875, 0.5, 0.875, 0.75, 0.625, 0.75])
me_052.use_remesh_fix_poles = True
me_052.use_remesh_preserve_attributes = False
me_052.update()
me_053 = bpy.data.meshes.new('立方体.053')
me_053.from_pydata([(2.0, 0.0, 1.0), (2.0, 0.0, 3.0), (2.0, 2.0, 1.0), (2.0, 2.0, 3.0), (4.0, 0.0, 1.0), (4.0, 0.0, 3.0), (4.0, 2.0, 1.0), (4.0, 2.0, 3.0)], [], [(0, 1, 3, 2), (2, 3, 7, 6), (6, 7, 5, 4), (4, 5, 1, 0), (2, 6, 4, 0), (7, 3, 1, 5)])
_uv = me_053.uv_layers.new(name='UVマップ')
_uv.uv.foreach_set('vector', [0.375, 0.0, 0.625, 0.0, 0.625, 0.25, 0.375, 0.25, 0.375, 0.25, 0.625, 0.25, 0.625, 0.5, 0.375, 0.5, 0.375, 0.5, 0.625, 0.5, 0.625, 0.75, 0.375, 0.75, 0.375, 0.75, 0.625, 0.75, 0.625, 1.0, 0.375, 1.0, 0.125, 0.5, 0.375, 0.5, 0.375, 0.75, 0.125, 0.75, 0.625, 0.5, 0.875, 0.5, 0.875, 0.75, 0.625, 0.75])
me_053.use_remesh_fix_poles = True
me_053.use_remesh_preserve_attributes = False
me_053.update()
me_054 = bpy.data.meshes.new('立方体.054')
me_054.from_pydata([(2.0, 0.0, 3.0), (2.0, 0.0, 5.0), (2.0, 2.0, 3.0), (2.0, 2.0, 5.0), (4.0, 0.0, 3.0), (4.0, 0.0, 5.0), (4.0, 2.0, 3.0), (4.0, 2.0, 5.0)], [], [(0, 1, 3, 2), (2, 3, 7, 6), (6, 7, 5, 4), (4, 5, 1, 0), (2, 6, 4, 0), (7, 3, 1, 5)])
_uv = me_054.uv_layers.new(name='UVマップ')
_uv.uv.foreach_set('vector', [0.375, 0.0, 0.625, 0.0, 0.625, 0.25, 0.375, 0.25, 0.375, 0.25, 0.625, 0.25, 0.625, 0.5, 0.375, 0.5, 0.375, 0.5, 0.625, 0.5, 0.625, 0.75, 0.375, 0.75, 0.375, 0.75, 0.625, 0.75, 0.625, 1.0, 0.375, 1.0, 0.125, 0.5, 0.375, 0.5, 0.375, 0.75, 0.125, 0.75, 0.625, 0.5, 0.875, 0.5, 0.875, 0.75, 0.625, 0.75])
me_054.use_remesh_fix_poles = True
me_054.use_remesh_preserve_attributes = False
me_054.update()
me_055 = bpy.data.meshes.new('立方体.055')
me_055.from_pydata([(2.0, 0.0, 5.0), (2.0, 0.0, 7.0), (2.0, 2.0, 5.0), (2.0, 2.0, 7.0), (4.0, 0.0, 5.0), (4.0, 0.0, 7.0), (4.0, 2.0, 5.0), (4.0, 2.0, 7.0)], [], [(0, 1, 3, 2), (2, 3, 7, 6), (6, 7, 5, 4), (4, 5, 1, 0), (2, 6, 4, 0), (7, 3, 1, 5)])
_uv = me_055.uv_layers.new(name='UVマップ')
_uv.uv.foreach_set('vector', [0.375, 0.0, 0.625, 0.0, 0.625, 0.25, 0.375, 0.25, 0.375, 0.25, 0.625, 0.25, 0.625, 0.5, 0.375, 0.5, 0.375, 0.5, 0.625, 0.5, 0.625, 0.75, 0.375, 0.75, 0.375, 0.75, 0.625, 0.75, 0.625, 1.0, 0.375, 1.0, 0.125, 0.5, 0.375, 0.5, 0.375, 0.75, 0.125, 0.75, 0.625, 0.5, 0.875, 0.5, 0.875, 0.75, 0.625, 0.75])
me_055.use_remesh_fix_poles = True
me_055.use_remesh_preserve_attributes = False
me_055.update()
me_056 = bpy.data.meshes.new('立方体.056')
me_056.from_pydata([(2.0, 2.0, -1.0), (2.0, 2.0, 1.0), (2.0, 4.0, -1.0), (2.0, 4.0, 1.0), (4.0, 2.0, -1.0), (4.0, 2.0, 1.0), (4.0, 4.0, -1.0), (4.0, 4.0, 1.0)], [], [(0, 1, 3, 2), (2, 3, 7, 6), (6, 7, 5, 4), (4, 5, 1, 0), (2, 6, 4, 0), (7, 3, 1, 5)])
_uv = me_056.uv_layers.new(name='UVマップ')
_uv.uv.foreach_set('vector', [0.375, 0.0, 0.625, 0.0, 0.625, 0.25, 0.375, 0.25, 0.375, 0.25, 0.625, 0.25, 0.625, 0.5, 0.375, 0.5, 0.375, 0.5, 0.625, 0.5, 0.625, 0.75, 0.375, 0.75, 0.375, 0.75, 0.625, 0.75, 0.625, 1.0, 0.375, 1.0, 0.125, 0.5, 0.375, 0.5, 0.375, 0.75, 0.125, 0.75, 0.625, 0.5, 0.875, 0.5, 0.875, 0.75, 0.625, 0.75])
me_056.use_remesh_fix_poles = True
me_056.use_remesh_preserve_attributes = False
me_056.update()
me_057 = bpy.data.meshes.new('立方体.057')
me_057.from_pydata([(2.0, 2.0, 1.0), (2.0, 2.0, 3.0), (2.0, 4.0, 1.0), (2.0, 4.0, 3.0), (4.0, 2.0, 1.0), (4.0, 2.0, 3.0), (4.0, 4.0, 1.0), (4.0, 4.0, 3.0)], [], [(0, 1, 3, 2), (2, 3, 7, 6), (6, 7, 5, 4), (4, 5, 1, 0), (2, 6, 4, 0), (7, 3, 1, 5)])
_uv = me_057.uv_layers.new(name='UVマップ')
_uv.uv.foreach_set('vector', [0.375, 0.0, 0.625, 0.0, 0.625, 0.25, 0.375, 0.25, 0.375, 0.25, 0.625, 0.25, 0.625, 0.5, 0.375, 0.5, 0.375, 0.5, 0.625, 0.5, 0.625, 0.75, 0.375, 0.75, 0.375, 0.75, 0.625, 0.75, 0.625, 1.0, 0.375, 1.0, 0.125, 0.5, 0.375, 0.5, 0.375, 0.75, 0.125, 0.75, 0.625, 0.5, 0.875, 0.5, 0.875, 0.75, 0.625, 0.75])
me_057.use_remesh_fix_poles = True
me_057.use_remesh_preserve_attributes = False
me_057.update()
me_058 = bpy.data.meshes.new('立方体.058')
me_058.from_pydata([(2.0, 2.0, 3.0), (2.0, 2.0, 5.0), (2.0, 4.0, 3.0), (2.0, 4.0, 5.0), (4.0, 2.0, 3.0), (4.0, 2.0, 5.0), (4.0, 4.0, 3.0), (4.0, 4.0, 5.0)], [], [(0, 1, 3, 2), (2, 3, 7, 6), (6, 7, 5, 4), (4, 5, 1, 0), (2, 6, 4, 0), (7, 3, 1, 5)])
_uv = me_058.uv_layers.new(name='UVマップ')
_uv.uv.foreach_set('vector', [0.375, 0.0, 0.625, 0.0, 0.625, 0.25, 0.375, 0.25, 0.375, 0.25, 0.625, 0.25, 0.625, 0.5, 0.375, 0.5, 0.375, 0.5, 0.625, 0.5, 0.625, 0.75, 0.375, 0.75, 0.375, 0.75, 0.625, 0.75, 0.625, 1.0, 0.375, 1.0, 0.125, 0.5, 0.375, 0.5, 0.375, 0.75, 0.125, 0.75, 0.625, 0.5, 0.875, 0.5, 0.875, 0.75, 0.625, 0.75])
me_058.use_remesh_fix_poles = True
me_058.use_remesh_preserve_attributes = False
me_058.update()
me_059 = bpy.data.meshes.new('立方体.059')
me_059.from_pydata([(2.0, 2.0, 5.0), (2.0, 2.0, 7.0), (2.0, 4.0, 5.0), (2.0, 4.0, 7.0), (4.0, 2.0, 5.0), (4.0, 2.0, 7.0), (4.0, 4.0, 5.0), (4.0, 4.0, 7.0)], [], [(0, 1, 3, 2), (2, 3, 7, 6), (6, 7, 5, 4), (4, 5, 1, 0), (2, 6, 4, 0), (7, 3, 1, 5)])
_uv = me_059.uv_layers.new(name='UVマップ')
_uv.uv.foreach_set('vector', [0.375, 0.0, 0.625, 0.0, 0.625, 0.25, 0.375, 0.25, 0.375, 0.25, 0.625, 0.25, 0.625, 0.5, 0.375, 0.5, 0.375, 0.5, 0.625, 0.5, 0.625, 0.75, 0.375, 0.75, 0.375, 0.75, 0.625, 0.75, 0.625, 1.0, 0.375, 1.0, 0.125, 0.5, 0.375, 0.5, 0.375, 0.75, 0.125, 0.75, 0.625, 0.5, 0.875, 0.5, 0.875, 0.75, 0.625, 0.75])
me_059.use_remesh_fix_poles = True
me_059.use_remesh_preserve_attributes = False
me_059.update()
me_060 = bpy.data.meshes.new('立方体.060')
me_060.from_pydata([(2.0, -2.0, -1.0), (2.0, -2.0, 1.0), (2.0, 0.0, -1.0), (2.0, 0.0, 1.0), (4.0, -2.0, -1.0), (4.0, -2.0, 1.0), (4.0, 0.0, -1.0), (4.0, 0.0, 1.0)], [], [(0, 1, 3, 2), (2, 3, 7, 6), (6, 7, 5, 4), (4, 5, 1, 0), (2, 6, 4, 0), (7, 3, 1, 5)])
_uv = me_060.uv_layers.new(name='UVマップ')
_uv.uv.foreach_set('vector', [0.375, 0.0, 0.625, 0.0, 0.625, 0.25, 0.375, 0.25, 0.375, 0.25, 0.625, 0.25, 0.625, 0.5, 0.375, 0.5, 0.375, 0.5, 0.625, 0.5, 0.625, 0.75, 0.375, 0.75, 0.375, 0.75, 0.625, 0.75, 0.625, 1.0, 0.375, 1.0, 0.125, 0.5, 0.375, 0.5, 0.375, 0.75, 0.125, 0.75, 0.625, 0.5, 0.875, 0.5, 0.875, 0.75, 0.625, 0.75])
me_060.use_remesh_fix_poles = True
me_060.use_remesh_preserve_attributes = False
me_060.update()
me_061 = bpy.data.meshes.new('立方体.061')
me_061.from_pydata([(2.0, -2.0, 1.0), (2.0, -2.0, 3.0), (2.0, 0.0, 1.0), (2.0, 0.0, 3.0), (4.0, -2.0, 1.0), (4.0, -2.0, 3.0), (4.0, 0.0, 1.0), (4.0, 0.0, 3.0)], [], [(0, 1, 3, 2), (2, 3, 7, 6), (6, 7, 5, 4), (4, 5, 1, 0), (2, 6, 4, 0), (7, 3, 1, 5)])
_uv = me_061.uv_layers.new(name='UVマップ')
_uv.uv.foreach_set('vector', [0.375, 0.0, 0.625, 0.0, 0.625, 0.25, 0.375, 0.25, 0.375, 0.25, 0.625, 0.25, 0.625, 0.5, 0.375, 0.5, 0.375, 0.5, 0.625, 0.5, 0.625, 0.75, 0.375, 0.75, 0.375, 0.75, 0.625, 0.75, 0.625, 1.0, 0.375, 1.0, 0.125, 0.5, 0.375, 0.5, 0.375, 0.75, 0.125, 0.75, 0.625, 0.5, 0.875, 0.5, 0.875, 0.75, 0.625, 0.75])
me_061.use_remesh_fix_poles = True
me_061.use_remesh_preserve_attributes = False
me_061.update()
me_062 = bpy.data.meshes.new('立方体.062')
me_062.from_pydata([(2.0, -2.0, 3.0), (2.0, -2.0, 5.0), (2.0, 0.0, 3.0), (2.0, 0.0, 5.0), (4.0, -2.0, 3.0), (4.0, -2.0, 5.0), (4.0, 0.0, 3.0), (4.0, 0.0, 5.0)], [], [(0, 1, 3, 2), (2, 3, 7, 6), (6, 7, 5, 4), (4, 5, 1, 0), (2, 6, 4, 0), (7, 3, 1, 5)])
_uv = me_062.uv_layers.new(name='UVマップ')
_uv.uv.foreach_set('vector', [0.375, 0.0, 0.625, 0.0, 0.625, 0.25, 0.375, 0.25, 0.375, 0.25, 0.625, 0.25, 0.625, 0.5, 0.375, 0.5, 0.375, 0.5, 0.625, 0.5, 0.625, 0.75, 0.375, 0.75, 0.375, 0.75, 0.625, 0.75, 0.625, 1.0, 0.375, 1.0, 0.125, 0.5, 0.375, 0.5, 0.375, 0.75, 0.125, 0.75, 0.625, 0.5, 0.875, 0.5, 0.875, 0.75, 0.625, 0.75])
me_062.use_remesh_fix_poles = True
me_062.use_remesh_preserve_attributes = False
me_062.update()
me_063 = bpy.data.meshes.new('立方体.063')
me_063.from_pydata([(2.0, -2.0, 5.0), (2.0, -2.0, 7.0), (2.0, 0.0, 5.0), (2.0, 0.0, 7.0), (4.0, -2.0, 5.0), (4.0, -2.0, 7.0), (4.0, 0.0, 5.0), (4.0, 0.0, 7.0)], [], [(0, 1, 3, 2), (2, 3, 7, 6), (6, 7, 5, 4), (4, 5, 1, 0), (2, 6, 4, 0), (7, 3, 1, 5)])
_uv = me_063.uv_layers.new(name='UVマップ')
_uv.uv.foreach_set('vector', [0.375, 0.0, 0.625, 0.0, 0.625, 0.25, 0.375, 0.25, 0.375, 0.25, 0.625, 0.25, 0.625, 0.5, 0.375, 0.5, 0.375, 0.5, 0.625, 0.5, 0.625, 0.75, 0.375, 0.75, 0.375, 0.75, 0.625, 0.75, 0.625, 1.0, 0.375, 1.0, 0.125, 0.5, 0.375, 0.5, 0.375, 0.75, 0.125, 0.75, 0.625, 0.5, 0.875, 0.5, 0.875, 0.75, 0.625, 0.75])
me_063.use_remesh_fix_poles = True
me_063.use_remesh_preserve_attributes = False
me_063.update()
me_064 = bpy.data.meshes.new('立方体.064')
me_064.from_pydata([(2.0, -4.0, -1.0), (2.0, -4.0, 1.0), (2.0, -2.0, -1.0), (2.0, -2.0, 1.0), (4.0, -4.0, -1.0), (4.0, -4.0, 1.0), (4.0, -2.0, -1.0), (4.0, -2.0, 1.0)], [], [(0, 1, 3, 2), (2, 3, 7, 6), (6, 7, 5, 4), (4, 5, 1, 0), (2, 6, 4, 0), (7, 3, 1, 5)])
_uv = me_064.uv_layers.new(name='UVマップ')
_uv.uv.foreach_set('vector', [0.375, 0.0, 0.625, 0.0, 0.625, 0.25, 0.375, 0.25, 0.375, 0.25, 0.625, 0.25, 0.625, 0.5, 0.375, 0.5, 0.375, 0.5, 0.625, 0.5, 0.625, 0.75, 0.375, 0.75, 0.375, 0.75, 0.625, 0.75, 0.625, 1.0, 0.375, 1.0, 0.125, 0.5, 0.375, 0.5, 0.375, 0.75, 0.125, 0.75, 0.625, 0.5, 0.875, 0.5, 0.875, 0.75, 0.625, 0.75])
me_064.use_remesh_fix_poles = True
me_064.use_remesh_preserve_attributes = False
me_064.update()
me_065 = bpy.data.meshes.new('立方体.065')
me_065.from_pydata([(2.0, -4.0, 1.0), (2.0, -4.0, 3.0), (2.0, -2.0, 1.0), (2.0, -2.0, 3.0), (4.0, -4.0, 1.0), (4.0, -4.0, 3.0), (4.0, -2.0, 1.0), (4.0, -2.0, 3.0)], [], [(0, 1, 3, 2), (2, 3, 7, 6), (6, 7, 5, 4), (4, 5, 1, 0), (2, 6, 4, 0), (7, 3, 1, 5)])
_uv = me_065.uv_layers.new(name='UVマップ')
_uv.uv.foreach_set('vector', [0.375, 0.0, 0.625, 0.0, 0.625, 0.25, 0.375, 0.25, 0.375, 0.25, 0.625, 0.25, 0.625, 0.5, 0.375, 0.5, 0.375, 0.5, 0.625, 0.5, 0.625, 0.75, 0.375, 0.75, 0.375, 0.75, 0.625, 0.75, 0.625, 1.0, 0.375, 1.0, 0.125, 0.5, 0.375, 0.5, 0.375, 0.75, 0.125, 0.75, 0.625, 0.5, 0.875, 0.5, 0.875, 0.75, 0.625, 0.75])
me_065.use_remesh_fix_poles = True
me_065.use_remesh_preserve_attributes = False
me_065.update()
me_066 = bpy.data.meshes.new('立方体.066')
me_066.from_pydata([(2.0, -4.0, 3.0), (2.0, -4.0, 5.0), (2.0, -2.0, 3.0), (2.0, -2.0, 5.0), (4.0, -4.0, 3.0), (4.0, -4.0, 5.0), (4.0, -2.0, 3.0), (4.0, -2.0, 5.0)], [], [(0, 1, 3, 2), (2, 3, 7, 6), (6, 7, 5, 4), (4, 5, 1, 0), (2, 6, 4, 0), (7, 3, 1, 5)])
_uv = me_066.uv_layers.new(name='UVマップ')
_uv.uv.foreach_set('vector', [0.375, 0.0, 0.625, 0.0, 0.625, 0.25, 0.375, 0.25, 0.375, 0.25, 0.625, 0.25, 0.625, 0.5, 0.375, 0.5, 0.375, 0.5, 0.625, 0.5, 0.625, 0.75, 0.375, 0.75, 0.375, 0.75, 0.625, 0.75, 0.625, 1.0, 0.375, 1.0, 0.125, 0.5, 0.375, 0.5, 0.375, 0.75, 0.125, 0.75, 0.625, 0.5, 0.875, 0.5, 0.875, 0.75, 0.625, 0.75])
me_066.use_remesh_fix_poles = True
me_066.use_remesh_preserve_attributes = False
me_066.update()
me_067 = bpy.data.meshes.new('立方体.067')
me_067.from_pydata([(2.0, -4.0, 5.0), (2.0, -4.0, 7.0), (2.0, -2.0, 5.0), (2.0, -2.0, 7.0), (4.0, -4.0, 5.0), (4.0, -4.0, 7.0), (4.0, -2.0, 5.0), (4.0, -2.0, 7.0)], [], [(0, 1, 3, 2), (2, 3, 7, 6), (6, 7, 5, 4), (4, 5, 1, 0), (2, 6, 4, 0), (7, 3, 1, 5)])
_uv = me_067.uv_layers.new(name='UVマップ')
_uv.uv.foreach_set('vector', [0.375, 0.0, 0.625, 0.0, 0.625, 0.25, 0.375, 0.25, 0.375, 0.25, 0.625, 0.25, 0.625, 0.5, 0.375, 0.5, 0.375, 0.5, 0.625, 0.5, 0.625, 0.75, 0.375, 0.75, 0.375, 0.75, 0.625, 0.75, 0.625, 1.0, 0.375, 1.0, 0.125, 0.5, 0.375, 0.5, 0.375, 0.75, 0.125, 0.75, 0.625, 0.5, 0.875, 0.5, 0.875, 0.75, 0.625, 0.75])
me_067.use_remesh_fix_poles = True
me_067.use_remesh_preserve_attributes = False
me_067.update()

# ---- objects
ob_001 = bpy.data.objects.new('立方体.001', me_004)
ob_002 = bpy.data.objects.new('立方体.002', me_005)
ob_003 = bpy.data.objects.new('立方体.003', me_006)
ob_004 = bpy.data.objects.new('立方体.004', me_007)
ob_005 = bpy.data.objects.new('立方体.005', me_008)
ob_006 = bpy.data.objects.new('立方体.006', me_009)
ob_007 = bpy.data.objects.new('立方体.007', me_010)
ob_008 = bpy.data.objects.new('立方体.008', me_011)
ob_009 = bpy.data.objects.new('立方体.009', me_012)
ob_010 = bpy.data.objects.new('立方体.010', me_013)
ob_011 = bpy.data.objects.new('立方体.011', me_014)
ob_012 = bpy.data.objects.new('立方体.012', me_015)
ob_013 = bpy.data.objects.new('立方体.013', me_016)
ob_014 = bpy.data.objects.new('立方体.014', me_017)
ob_015 = bpy.data.objects.new('立方体.015', me_018)
ob_016 = bpy.data.objects.new('立方体.016', me_019)
ob_017 = bpy.data.objects.new('立方体.017', me_020)
ob_018 = bpy.data.objects.new('立方体.018', me_021)
ob_019 = bpy.data.objects.new('立方体.019', me_022)
ob_020 = bpy.data.objects.new('立方体.020', me_023)
ob_021 = bpy.data.objects.new('立方体.021', me_024)
ob_022 = bpy.data.objects.new('立方体.022', me_025)
ob_023 = bpy.data.objects.new('立方体.023', me_026)
ob_024 = bpy.data.objects.new('立方体.024', me_027)
ob_025 = bpy.data.objects.new('立方体.025', me_028)
ob_026 = bpy.data.objects.new('立方体.026', me_029)
ob_027 = bpy.data.objects.new('立方体.027', me_030)
ob_028 = bpy.data.objects.new('立方体.028', me_031)
ob_029 = bpy.data.objects.new('立方体.029', me_032)
ob_030 = bpy.data.objects.new('立方体.030', me_033)
ob_031 = bpy.data.objects.new('立方体.031', me_034)
ob_032 = bpy.data.objects.new('立方体.032', me_035)
ob_033 = bpy.data.objects.new('立方体.033', me_036)
ob_034 = bpy.data.objects.new('立方体.034', me_037)
ob_035 = bpy.data.objects.new('立方体.035', me_038)
ob_036 = bpy.data.objects.new('立方体.036', me_039)
ob_037 = bpy.data.objects.new('立方体.037', me_040)
ob_038 = bpy.data.objects.new('立方体.038', me_041)
ob_039 = bpy.data.objects.new('立方体.039', me_042)
ob_040 = bpy.data.objects.new('立方体.040', me_043)
ob_041 = bpy.data.objects.new('立方体.041', me_044)
ob_042 = bpy.data.objects.new('立方体.042', me_045)
ob_043 = bpy.data.objects.new('立方体.043', me_046)
ob_044 = bpy.data.objects.new('立方体.044', me_047)
ob_045 = bpy.data.objects.new('立方体.045', me_048)
ob_046 = bpy.data.objects.new('立方体.046', me_049)
ob_047 = bpy.data.objects.new('立方体.047', me_050)
ob_048 = bpy.data.objects.new('立方体.048', me_051)
ob_049 = bpy.data.objects.new('立方体.049', me_052)
ob_050 = bpy.data.objects.new('立方体.050', me_053)
ob_051 = bpy.data.objects.new('立方体.051', me_054)
ob_052 = bpy.data.objects.new('立方体.052', me_055)
ob_053 = bpy.data.objects.new('立方体.053', me_056)
ob_054 = bpy.data.objects.new('立方体.054', me_057)
ob_055 = bpy.data.objects.new('立方体.055', me_058)
ob_056 = bpy.data.objects.new('立方体.056', me_059)
ob_057 = bpy.data.objects.new('立方体.057', me_060)
ob_058 = bpy.data.objects.new('立方体.058', me_061)
ob_059 = bpy.data.objects.new('立方体.059', me_062)
ob_060 = bpy.data.objects.new('立方体.060', me_063)
ob_061 = bpy.data.objects.new('立方体.061', me_064)
ob_062 = bpy.data.objects.new('立方体.062', me_065)
ob_063 = bpy.data.objects.new('立方体.063', me_066)
ob_064 = bpy.data.objects.new('立方体.064', me_067)

# ---- transforms, parenting, visibility, modifiers, constraints
ob_001.location = (0.0, 0.0, -0.75)
ob_001.scale = (0.25, 0.25, 0.25)
ob_002.location = (0.0, 0.0, -0.75)
ob_002.scale = (0.25, 0.25, 0.25)
ob_003.location = (0.0, 0.0, -0.75)
ob_003.scale = (0.25, 0.25, 0.25)
ob_004.location = (0.0, 0.0, -0.75)
ob_004.scale = (0.25, 0.25, 0.25)
ob_005.location = (0.0, 0.0, -0.75)
ob_005.scale = (0.25, 0.25, 0.25)
ob_006.location = (0.0, 0.0, -0.75)
ob_006.scale = (0.25, 0.25, 0.25)
ob_007.location = (0.0, 0.0, -0.75)
ob_007.scale = (0.25, 0.25, 0.25)
ob_008.location = (0.0, 0.0, -0.75)
ob_008.scale = (0.25, 0.25, 0.25)
ob_009.location = (0.0, 0.0, -0.75)
ob_009.scale = (0.25, 0.25, 0.25)
ob_010.location = (0.0, 0.0, -0.75)
ob_010.scale = (0.25, 0.25, 0.25)
ob_011.location = (0.0, 0.0, -0.75)
ob_011.scale = (0.25, 0.25, 0.25)
ob_012.location = (0.0, 0.0, -0.75)
ob_012.scale = (0.25, 0.25, 0.25)
ob_013.location = (0.0, 0.0, -0.75)
ob_013.scale = (0.25, 0.25, 0.25)
ob_014.location = (0.0, 0.0, -0.75)
ob_014.scale = (0.25, 0.25, 0.25)
ob_015.location = (0.0, 0.0, -0.75)
ob_015.scale = (0.25, 0.25, 0.25)
ob_016.location = (0.0, 0.0, -0.75)
ob_016.scale = (0.25, 0.25, 0.25)
ob_017.location = (0.0, 0.0, -0.75)
ob_017.scale = (0.25, 0.25, 0.25)
ob_018.location = (0.0, 0.0, -0.75)
ob_018.scale = (0.25, 0.25, 0.25)
ob_019.location = (0.0, 0.0, -0.75)
ob_019.scale = (0.25, 0.25, 0.25)
ob_020.location = (0.0, 0.0, -0.75)
ob_020.scale = (0.25, 0.25, 0.25)
ob_021.location = (0.0, 0.0, -0.75)
ob_021.scale = (0.25, 0.25, 0.25)
ob_022.location = (0.0, 0.0, -0.75)
ob_022.scale = (0.25, 0.25, 0.25)
ob_023.location = (0.0, 0.0, -0.75)
ob_023.scale = (0.25, 0.25, 0.25)
ob_024.location = (0.0, 0.0, -0.75)
ob_024.scale = (0.25, 0.25, 0.25)
ob_025.location = (0.0, 0.0, -0.75)
ob_025.scale = (0.25, 0.25, 0.25)
ob_026.location = (0.0, 0.0, -0.75)
ob_026.scale = (0.25, 0.25, 0.25)
ob_027.location = (0.0, 0.0, -0.75)
ob_027.scale = (0.25, 0.25, 0.25)
ob_028.location = (0.0, 0.0, -0.75)
ob_028.scale = (0.25, 0.25, 0.25)
ob_029.location = (0.0, 0.0, -0.75)
ob_029.scale = (0.25, 0.25, 0.25)
ob_030.location = (0.0, 0.0, -0.75)
ob_030.scale = (0.25, 0.25, 0.25)
ob_031.location = (0.0, 0.0, -0.75)
ob_031.scale = (0.25, 0.25, 0.25)
ob_032.location = (0.0, 0.0, -0.75)
ob_032.scale = (0.25, 0.25, 0.25)
ob_033.location = (0.0, 0.0, -0.75)
ob_033.scale = (0.25, 0.25, 0.25)
ob_034.location = (0.0, 0.0, -0.75)
ob_034.scale = (0.25, 0.25, 0.25)
ob_035.location = (0.0, 0.0, -0.75)
ob_035.scale = (0.25, 0.25, 0.25)
ob_036.location = (0.0, 0.0, -0.75)
ob_036.scale = (0.25, 0.25, 0.25)
ob_037.location = (0.0, 0.0, -0.75)
ob_037.scale = (0.25, 0.25, 0.25)
ob_038.location = (0.0, 0.0, -0.75)
ob_038.scale = (0.25, 0.25, 0.25)
ob_039.location = (0.0, 0.0, -0.75)
ob_039.scale = (0.25, 0.25, 0.25)
ob_040.location = (0.0, 0.0, -0.75)
ob_040.scale = (0.25, 0.25, 0.25)
ob_041.location = (0.0, 0.0, -0.75)
ob_041.scale = (0.25, 0.25, 0.25)
ob_042.location = (0.0, 0.0, -0.75)
ob_042.scale = (0.25, 0.25, 0.25)
ob_043.location = (0.0, 0.0, -0.75)
ob_043.scale = (0.25, 0.25, 0.25)
ob_044.location = (0.0, 0.0, -0.75)
ob_044.scale = (0.25, 0.25, 0.25)
ob_045.location = (0.0, 0.0, -0.75)
ob_045.scale = (0.25, 0.25, 0.25)
ob_046.location = (0.0, 0.0, -0.75)
ob_046.scale = (0.25, 0.25, 0.25)
ob_047.location = (0.0, 0.0, -0.75)
ob_047.scale = (0.25, 0.25, 0.25)
ob_048.location = (0.0, 0.0, -0.75)
ob_048.scale = (0.25, 0.25, 0.25)
ob_049.location = (0.0, 0.0, -0.75)
ob_049.scale = (0.25, 0.25, 0.25)
ob_050.location = (0.0, 0.0, -0.75)
ob_050.scale = (0.25, 0.25, 0.25)
ob_051.location = (0.0, 0.0, -0.75)
ob_051.scale = (0.25, 0.25, 0.25)
ob_052.location = (0.0, 0.0, -0.75)
ob_052.scale = (0.25, 0.25, 0.25)
ob_053.location = (0.0, 0.0, -0.75)
ob_053.scale = (0.25, 0.25, 0.25)
ob_054.location = (0.0, 0.0, -0.75)
ob_054.scale = (0.25, 0.25, 0.25)
ob_055.location = (0.0, 0.0, -0.75)
ob_055.scale = (0.25, 0.25, 0.25)
ob_056.location = (0.0, 0.0, -0.75)
ob_056.scale = (0.25, 0.25, 0.25)
ob_057.location = (0.0, 0.0, -0.75)
ob_057.scale = (0.25, 0.25, 0.25)
ob_058.location = (0.0, 0.0, -0.75)
ob_058.scale = (0.25, 0.25, 0.25)
ob_059.location = (0.0, 0.0, -0.75)
ob_059.scale = (0.25, 0.25, 0.25)
ob_060.location = (0.0, 0.0, -0.75)
ob_060.scale = (0.25, 0.25, 0.25)
ob_061.location = (0.0, 0.0, -0.75)
ob_061.scale = (0.25, 0.25, 0.25)
ob_062.location = (0.0, 0.0, -0.75)
ob_062.scale = (0.25, 0.25, 0.25)
ob_063.location = (0.0, 0.0, -0.75)
ob_063.scale = (0.25, 0.25, 0.25)
ob_064.location = (0.0, 0.0, -0.75)
ob_064.scale = (0.25, 0.25, 0.25)

# ---- collection membership
col_collection.objects.link(ob_001)
col_collection.objects.link(ob_002)
col_collection.objects.link(ob_003)
col_collection.objects.link(ob_004)
col_collection.objects.link(ob_005)
col_collection.objects.link(ob_006)
col_collection.objects.link(ob_007)
col_collection.objects.link(ob_008)
col_collection.objects.link(ob_009)
col_collection.objects.link(ob_010)
col_collection.objects.link(ob_011)
col_collection.objects.link(ob_012)
col_collection.objects.link(ob_013)
col_collection.objects.link(ob_014)
col_collection.objects.link(ob_015)
col_collection.objects.link(ob_016)
col_collection.objects.link(ob_017)
col_collection.objects.link(ob_018)
col_collection.objects.link(ob_019)
col_collection.objects.link(ob_020)
col_collection.objects.link(ob_021)
col_collection.objects.link(ob_022)
col_collection.objects.link(ob_023)
col_collection.objects.link(ob_024)
col_collection.objects.link(ob_025)
col_collection.objects.link(ob_026)
col_collection.objects.link(ob_027)
col_collection.objects.link(ob_028)
col_collection.objects.link(ob_029)
col_collection.objects.link(ob_030)
col_collection.objects.link(ob_031)
col_collection.objects.link(ob_032)
col_collection.objects.link(ob_033)
col_collection.objects.link(ob_034)
col_collection.objects.link(ob_035)
col_collection.objects.link(ob_036)
col_collection.objects.link(ob_037)
col_collection.objects.link(ob_038)
col_collection.objects.link(ob_039)
col_collection.objects.link(ob_040)
col_collection.objects.link(ob_041)
col_collection.objects.link(ob_042)
col_collection.objects.link(ob_043)
col_collection.objects.link(ob_044)
col_collection.objects.link(ob_045)
col_collection.objects.link(ob_046)
col_collection.objects.link(ob_047)
col_collection.objects.link(ob_048)
col_collection.objects.link(ob_049)
col_collection.objects.link(ob_050)
col_collection.objects.link(ob_051)
col_collection.objects.link(ob_052)
col_collection.objects.link(ob_053)
col_collection.objects.link(ob_054)
col_collection.objects.link(ob_055)
col_collection.objects.link(ob_056)
col_collection.objects.link(ob_057)
col_collection.objects.link(ob_058)
col_collection.objects.link(ob_059)
col_collection.objects.link(ob_060)
col_collection.objects.link(ob_061)
col_collection.objects.link(ob_062)
col_collection.objects.link(ob_063)
col_collection.objects.link(ob_064)

# ---- scene / render settings (as saved in the file)
scene.frame_start = 1; scene.frame_end = 250; scene.frame_set(1)
scene.render.engine = 'BLENDER_EEVEE_NEXT'
scene.cycles.sampling_pattern = 'TABULATED_SOBOL'
scene.cycles.use_light_tree = False
scene.view_settings.view_transform = 'Filmic'
bpy.context.view_layer.update()

# ---- added for rendering (the .blend has no active camera and no usable light): camera, sun
cam_auto = bpy.data.cameras.new('AutoCamera')
cam_auto.lens = 50.0
cam_auto.sensor_width = 36.0
cam_auto.clip_end = 1000.0
ob_auto_camera = bpy.data.objects.new('AutoCamera', cam_auto)
scene.collection.objects.link(ob_auto_camera)
ob_auto_camera.location = (3.20507, -3.84609, 2.56406)
ob_auto_camera.rotation_euler = (1.09748, -7.21219e-08, 0.694738)
scene.camera = ob_auto_camera
light_auto_sun = bpy.data.lights.new('AutoSun', 'SUN')
light_auto_sun.energy = 3.0
light_auto_sun.angle = 0.0523599
ob_auto_sun = bpy.data.objects.new('AutoSun', light_auto_sun)
scene.collection.objects.link(ob_auto_sun)
ob_auto_sun.rotation_euler = (0.872665, 0.174533, 0.523599)
bpy.context.view_layer.update()
